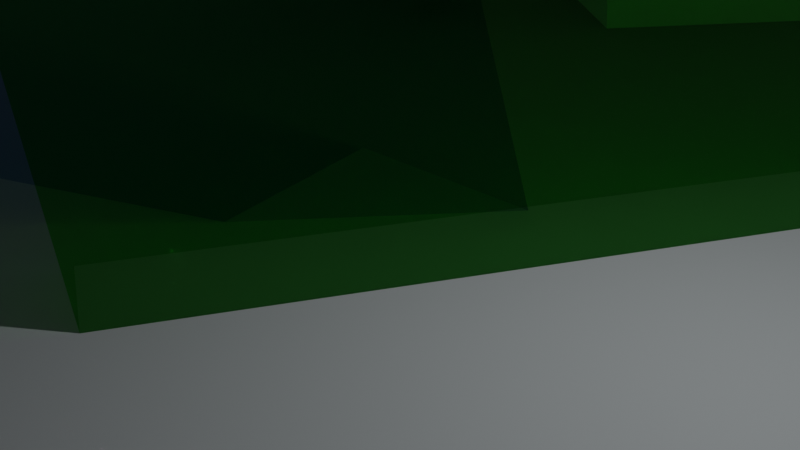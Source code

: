 # Source: occlusion2.blend  (saved by Blender 2.93.21; exported with 4.5.12 LTS)
import bpy
from mathutils import Matrix  # noqa: F401  (used for matrix-valued properties, if any)

bpy.ops.wm.read_factory_settings(use_empty=True)
scene = bpy.context.scene
scene.name = 'Scene'

# ---- collections
col_collection = bpy.data.collections.new('Collection'); scene.collection.children.link(col_collection)
col_main = bpy.data.collections.new('main'); col_collection.children.link(col_main)

# ---- materials (node trees are filled in below, after node groups)
mat_occlusion_002 = bpy.data.materials.new('occlusion.002')
mat_occlusion_002.alpha_threshold = 0.0
mat_occlusion_002.use_transparent_shadow = False
mat_occlusion_002.line_color = (0.0, 0.0, 0.0, 1.0)
mat_default_001 = bpy.data.materials.new('default.001')
mat_default_001.alpha_threshold = 0.0
mat_default_001.use_transparent_shadow = False
mat_default_001.line_color = (0.0, 0.0, 0.0, 1.0)
mat_occlusion = bpy.data.materials.new('occlusion')
mat_occlusion.alpha_threshold = 0.0
mat_occlusion.use_transparent_shadow = False
mat_occlusion.line_color = (0.0, 0.0, 0.0, 1.0)
mat_occlusion_001 = bpy.data.materials.new('occlusion.001')
mat_occlusion_001.alpha_threshold = 0.0
mat_occlusion_001.use_transparent_shadow = False
mat_occlusion_001.line_color = (0.0, 0.0, 0.0, 1.0)

# ---- material node trees
mat_occlusion_002.use_nodes = True; mat_occlusion_002.node_tree.nodes.clear()
_N = mat_occlusion_002.node_tree.nodes; _L = mat_occlusion_002.node_tree.links
n0 = _N.new('ShaderNodeOutputMaterial'); n0.name = 'Material Output'; n0.location = (300, 300)
n1 = _N.new('ShaderNodeBsdfPrincipled'); n1.name = 'Principled BSDF'; n1.location = (10, 300)
n1.distribution = 'GGX'
n1.subsurface_method = 'BURLEY'
n1.inputs[0].default_value = (0.1527, 0.8, 0.1358, 1.0)
n1.inputs[2].default_value = 0.0
n1.inputs[3].default_value = 1.0
n1.inputs[13].default_value = 0.0
n1.inputs[18].default_value = 1.0
n1.inputs[27].default_value = (0.0, 0.0, 0.0, 1.0)
n1.inputs[28].default_value = 1.0
_L.new(n1.outputs[0], n0.inputs[0])
n0.is_active_output = True
mat_default_001.use_nodes = True; mat_default_001.node_tree.nodes.clear()
_N = mat_default_001.node_tree.nodes; _L = mat_default_001.node_tree.links
n0 = _N.new('ShaderNodeOutputMaterial'); n0.name = 'Material Output'; n0.location = (300, 300)
n1 = _N.new('ShaderNodeBsdfPrincipled'); n1.name = 'Principled BSDF'; n1.location = (10, 300)
n1.distribution = 'GGX'
n1.subsurface_method = 'BURLEY'
n1.inputs[0].default_value = (0.268, 0.2885, 0.2979, 1.0)
n1.inputs[2].default_value = 0.0
n1.inputs[3].default_value = 1.0
n1.inputs[13].default_value = 0.0
n1.inputs[27].default_value = (0.0, 0.0, 0.0, 1.0)
n1.inputs[28].default_value = 1.0
_L.new(n1.outputs[0], n0.inputs[0])
n0.is_active_output = True
mat_occlusion.use_nodes = True; mat_occlusion.node_tree.nodes.clear()
_N = mat_occlusion.node_tree.nodes; _L = mat_occlusion.node_tree.links
n0 = _N.new('ShaderNodeOutputMaterial'); n0.name = 'Material Output'; n0.location = (300, 300)
n1 = _N.new('ShaderNodeBsdfPrincipled'); n1.name = 'Principled BSDF'; n1.location = (10, 300)
n1.distribution = 'GGX'
n1.subsurface_method = 'BURLEY'
n1.inputs[0].default_value = (0.3751, 0.5793, 0.8, 1.0)
n1.inputs[2].default_value = 0.0
n1.inputs[3].default_value = 1.0
n1.inputs[13].default_value = 0.0
n1.inputs[18].default_value = 1.0
n1.inputs[27].default_value = (0.0, 0.0, 0.0, 1.0)
n1.inputs[28].default_value = 1.0
_L.new(n1.outputs[0], n0.inputs[0])
n0.is_active_output = True
mat_occlusion_001.use_nodes = True; mat_occlusion_001.node_tree.nodes.clear()
_N = mat_occlusion_001.node_tree.nodes; _L = mat_occlusion_001.node_tree.links
n0 = _N.new('ShaderNodeOutputMaterial'); n0.name = 'Material Output'; n0.location = (300, 300)
n1 = _N.new('ShaderNodeBsdfPrincipled'); n1.name = 'Principled BSDF'; n1.location = (10, 300)
n1.distribution = 'GGX'
n1.subsurface_method = 'BURLEY'
n1.inputs[0].default_value = (0.8, 0.4217, 0.6107, 1.0)
n1.inputs[2].default_value = 0.0
n1.inputs[3].default_value = 1.0
n1.inputs[13].default_value = 0.0
n1.inputs[18].default_value = 1.0
n1.inputs[27].default_value = (0.0, 0.0, 0.0, 1.0)
n1.inputs[28].default_value = 1.0
_L.new(n1.outputs[0], n0.inputs[0])
n0.is_active_output = True

# ---- world
world_world = bpy.data.worlds.new('World'); scene.world = world_world
world_world.use_nodes = True; world_world.node_tree.nodes.clear()
_N = world_world.node_tree.nodes; _L = world_world.node_tree.links
n0 = _N.new('ShaderNodeOutputWorld'); n0.name = 'World Output'; n0.location = (300, 300)
n1 = _N.new('ShaderNodeBackground'); n1.name = 'Background'; n1.location = (10, 300)
n1.inputs[0].default_value = (0.05088, 0.05088, 0.05088, 1.0)
_L.new(n1.outputs[0], n0.inputs[0])
n0.is_active_output = True
world_world.color = (0.05088, 0.05088, 0.05088)
world_world.use_sun_shadow = False
world_world.sun_shadow_jitter_overblur = 0.0

# ---- cameras
cam_camera = bpy.data.cameras.new('Camera')
cam_camera.clip_end = 100.0
cam_camera.ortho_scale = 7.314

# ---- lights
light_light = bpy.data.lights.new('Light', 'POINT')
light_light.transmission_factor = 0.0
light_light.energy = 1000.0
light_light.shadow_soft_size = 0.1
light_light.shadow_maximum_resolution = 0.006
light_light.use_absolute_resolution = True

# ---- meshes
me_cube_002 = bpy.data.meshes.new('Cube.002')
me_cube_002.from_pydata([(1.0, 1.0, 1.0), (1.0, 1.0, -1.0), (1.0, -1.0, 1.0), (1.0, -1.0, -1.0), (-1.0, 1.0, 1.0), (-1.0, 1.0, -1.0), (-1.0, -1.0, 1.0), (-1.0, -1.0, -1.0)], [], [(0, 4, 6, 2), (3, 2, 6, 7), (7, 6, 4, 5), (5, 1, 3, 7), (1, 0, 2, 3), (5, 4, 0, 1)])
_uv = me_cube_002.uv_layers.new(name='UVMap')
_uv.uv.foreach_set('vector', [0.625, 0.5, 0.875, 0.5, 0.875, 0.75, 0.625, 0.75, 0.375, 0.75, 0.625, 0.75, 0.625, 1.0, 0.375, 1.0, 0.375, 0.0, 0.625, 0.0, 0.625, 0.25, 0.375, 0.25, 0.125, 0.5, 0.375, 0.5, 0.375, 0.75, 0.125, 0.75, 0.375, 0.5, 0.625, 0.5, 0.625, 0.75, 0.375, 0.75, 0.375, 0.25, 0.625, 0.25, 0.625, 0.5, 0.375, 0.5])
me_cube_002.materials.append(mat_occlusion_002)
me_cube_002.use_remesh_preserve_volume = False
me_cube_002.use_remesh_preserve_attributes = False
me_cube_002.use_mirror_vertex_groups = False
me_cube_002.update()
me_cube_004 = bpy.data.meshes.new('Cube.004')
me_cube_004.from_pydata([(-1.0, -1.0, -1.0), (-1.0, -1.0, 1.0), (-1.0, 1.0, -1.0), (-1.0, 1.0, 1.0), (1.0, -1.0, -1.0), (1.0, -1.0, 1.0), (1.0, 1.0, -1.0), (1.0, 1.0, 1.0)], [], [(0, 1, 3, 2), (2, 3, 7, 6), (6, 7, 5, 4), (4, 5, 1, 0), (2, 6, 4, 0), (7, 3, 1, 5)])
_uv = me_cube_004.uv_layers.new(name='UVMap')
_uv.uv.foreach_set('vector', [0.375, 0.0, 0.625, 0.0, 0.625, 0.25, 0.375, 0.25, 0.375, 0.25, 0.625, 0.25, 0.625, 0.5, 0.375, 0.5, 0.375, 0.5, 0.625, 0.5, 0.625, 0.75, 0.375, 0.75, 0.375, 0.75, 0.625, 0.75, 0.625, 1.0, 0.375, 1.0, 0.125, 0.5, 0.375, 0.5, 0.375, 0.75, 0.125, 0.75, 0.625, 0.5, 0.875, 0.5, 0.875, 0.75, 0.625, 0.75])
me_cube_004.materials.append(mat_default_001)
me_cube_004.use_remesh_fix_poles = True
me_cube_004.use_remesh_preserve_attributes = False
me_cube_004.update()
me_cube_001 = bpy.data.meshes.new('Cube.001')
me_cube_001.from_pydata([(0.7334, -7.387, 1.645), (2.438, -6.535, -1.368), (-0.6932, 2.151, -1.17), (0.8192, -20.66, -1.208)], [], [(1, 0, 3), (3, 0, 2), (2, 1, 3), (2, 0, 1)])
_uv = me_cube_001.uv_layers.new(name='UVMap')
_uv.uv.foreach_set('vector', [0.375, 0.75, 0.625, 1.0, 0.375, 1.0, 0.375, 0.0, 0.625, 0.25, 0.375, 0.25, 0.125, 0.5, 0.375, 0.75, 0.125, 0.75, 0.375, 0.25, 0.625, 0.5, 0.375, 0.5])
me_cube_001.materials.append(mat_occlusion)
me_cube_001.use_remesh_preserve_volume = False
me_cube_001.use_remesh_preserve_attributes = False
me_cube_001.use_mirror_vertex_groups = False
me_cube_001.update()
me_suzanne = bpy.data.meshes.new('Suzanne')
me_suzanne.from_pydata([(0.4375, -0.7656, 0.1641), (-0.4375, -0.7656, 0.1641), (0.5, -0.6875, 0.09375), (-0.5, -0.6875, 0.09375), (0.5469, -0.5781, 0.05469), (-0.5469, -0.5781, 0.05469), (0.3516, -0.6172, -0.02344), (-0.3516, -0.6172, -0.02344), (0.3516, -0.7188, 0.03125), (-0.3516, -0.7188, 0.03125), (0.3516, -0.7812, 0.1328), (-0.3516, -0.7812, 0.1328), (0.2734, -0.7969, 0.1641), (-0.2734, -0.7969, 0.1641), (0.2031, -0.7422, 0.09375), (-0.2031, -0.7422, 0.09375), (0.1562, -0.6484, 0.05469), (-0.1562, -0.6484, 0.05469), (0.07812, -0.6562, 0.2422), (-0.07812, -0.6562, 0.2422), (0.1406, -0.7422, 0.2422), (-0.1406, -0.7422, 0.2422), (0.2422, -0.7969, 0.2422), (-0.2422, -0.7969, 0.2422), (0.2734, -0.7969, 0.3281), (-0.2734, -0.7969, 0.3281), (0.2031, -0.7422, 0.3906), (-0.2031, -0.7422, 0.3906), (0.1562, -0.6484, 0.4375), (-0.1562, -0.6484, 0.4375), (0.3516, -0.6172, 0.5156), (-0.3516, -0.6172, 0.5156), (0.3516, -0.7188, 0.4531), (-0.3516, -0.7188, 0.4531), (0.3516, -0.7812, 0.3594), (-0.3516, -0.7812, 0.3594), (0.4375, -0.7656, 0.3281), (-0.4375, -0.7656, 0.3281), (0.5, -0.6875, 0.3906), (-0.5, -0.6875, 0.3906), (0.5469, -0.5781, 0.4375), (-0.5469, -0.5781, 0.4375), (0.625, -0.5625, 0.2422), (-0.625, -0.5625, 0.2422), (0.5625, -0.6719, 0.2422), (-0.5625, -0.6719, 0.2422), (0.4688, -0.7578, 0.2422), (-0.4688, -0.7578, 0.2422), (0.4766, -0.7734, 0.2422), (-0.4766, -0.7734, 0.2422), (0.4453, -0.7812, 0.3359), (-0.4453, -0.7812, 0.3359), (0.3516, -0.8047, 0.375), (-0.3516, -0.8047, 0.375), (0.2656, -0.8203, 0.3359), (-0.2656, -0.8203, 0.3359), (0.2266, -0.8203, 0.2422), (-0.2266, -0.8203, 0.2422), (0.2656, -0.8203, 0.1562), (-0.2656, -0.8203, 0.1562), (0.3516, -0.8281, 0.2422), (-0.3516, -0.8281, 0.2422), (0.3516, -0.8047, 0.1172), (-0.3516, -0.8047, 0.1172), (0.4453, -0.7812, 0.1562), (-0.4453, -0.7812, 0.1562), (0.0, -0.7422, 0.4297), (0.0, -0.8203, 0.3516), (0.0, -0.7344, -0.6797), (0.0, -0.7812, -0.3203), (0.0, -0.7969, -0.1875), (0.0, -0.7188, -0.7734), (0.0, -0.6016, 0.4062), (0.0, -0.5703, 0.5703), (0.0, 0.5469, 0.8984), (0.0, 0.8516, 0.5625), (0.0, 0.8281, 0.07031), (0.0, 0.3516, -0.3828), (0.2031, -0.5625, -0.1875), (-0.2031, -0.5625, -0.1875), (0.3125, -0.5703, -0.4375), (-0.3125, -0.5703, -0.4375), (0.3516, -0.5703, -0.6953), (-0.3516, -0.5703, -0.6953), (0.3672, -0.5312, -0.8906), (-0.3672, -0.5312, -0.8906), (0.3281, -0.5234, -0.9453), (-0.3281, -0.5234, -0.9453), (0.1797, -0.5547, -0.9688), (-0.1797, -0.5547, -0.9688), (0.0, -0.5781, -0.9844), (0.4375, -0.5312, -0.1406), (-0.4375, -0.5312, -0.1406), (0.6328, -0.5391, -0.03906), (-0.6328, -0.5391, -0.03906), (0.8281, -0.4453, 0.1484), (-0.8281, -0.4453, 0.1484), (0.8594, -0.5938, 0.4297), (-0.8594, -0.5938, 0.4297), (0.7109, -0.625, 0.4844), (-0.7109, -0.625, 0.4844), (0.4922, -0.6875, 0.6016), (-0.4922, -0.6875, 0.6016), (0.3203, -0.7344, 0.7578), (-0.3203, -0.7344, 0.7578), (0.1562, -0.7578, 0.7188), (-0.1562, -0.7578, 0.7188), (0.0625, -0.75, 0.4922), (-0.0625, -0.75, 0.4922), (0.1641, -0.7734, 0.4141), (-0.1641, -0.7734, 0.4141), (0.125, -0.7656, 0.3047), (-0.125, -0.7656, 0.3047), (0.2031, -0.7422, 0.09375), (-0.2031, -0.7422, 0.09375), (0.375, -0.7031, 0.01562), (-0.375, -0.7031, 0.01562), (0.4922, -0.6719, 0.0625), (-0.4922, -0.6719, 0.0625), (0.625, -0.6484, 0.1875), (-0.625, -0.6484, 0.1875), (0.6406, -0.6484, 0.2969), (-0.6406, -0.6484, 0.2969), (0.6016, -0.6641, 0.375), (-0.6016, -0.6641, 0.375), (0.4297, -0.7188, 0.4375), (-0.4297, -0.7188, 0.4375), (0.25, -0.7578, 0.4688), (-0.25, -0.7578, 0.4688), (0.0, -0.7344, -0.7656), (0.1094, -0.7344, -0.7188), (-0.1094, -0.7344, -0.7188), (0.1172, -0.7109, -0.8359), (-0.1172, -0.7109, -0.8359), (0.0625, -0.6953, -0.8828), (-0.0625, -0.6953, -0.8828), (0.0, -0.6875, -0.8906), (0.0, -0.75, -0.1953), (0.0, -0.7422, -0.1406), (0.1016, -0.7422, -0.1484), (-0.1016, -0.7422, -0.1484), (0.125, -0.75, -0.2266), (-0.125, -0.75, -0.2266), (0.08594, -0.7422, -0.2891), (-0.08594, -0.7422, -0.2891), (0.3984, -0.6719, -0.04688), (-0.3984, -0.6719, -0.04688), (0.6172, -0.625, 0.05469), (-0.6172, -0.625, 0.05469), (0.7266, -0.6016, 0.2031), (-0.7266, -0.6016, 0.2031), (0.7422, -0.6562, 0.375), (-0.7422, -0.6562, 0.375), (0.6875, -0.7266, 0.4141), (-0.6875, -0.7266, 0.4141), (0.4375, -0.7969, 0.5469), (-0.4375, -0.7969, 0.5469), (0.3125, -0.8359, 0.6406), (-0.3125, -0.8359, 0.6406), (0.2031, -0.8516, 0.6172), (-0.2031, -0.8516, 0.6172), (0.1016, -0.8438, 0.4297), (-0.1016, -0.8438, 0.4297), (0.125, -0.8125, -0.1016), (-0.125, -0.8125, -0.1016), (0.2109, -0.7109, -0.4453), (-0.2109, -0.7109, -0.4453), (0.25, -0.6875, -0.7031), (-0.25, -0.6875, -0.7031), (0.2656, -0.6641, -0.8203), (-0.2656, -0.6641, -0.8203), (0.2344, -0.6328, -0.9141), (-0.2344, -0.6328, -0.9141), (0.1641, -0.6328, -0.9297), (-0.1641, -0.6328, -0.9297), (0.0, -0.6406, -0.9453), (0.0, -0.7266, 0.04688), (0.0, -0.7656, 0.2109), (0.3281, -0.7422, 0.4766), (-0.3281, -0.7422, 0.4766), (0.1641, -0.75, 0.1406), (-0.1641, -0.75, 0.1406), (0.1328, -0.7578, 0.2109), (-0.1328, -0.7578, 0.2109), (0.1172, -0.7344, -0.6875), (-0.1172, -0.7344, -0.6875), (0.07812, -0.75, -0.4453), (-0.07812, -0.75, -0.4453), (0.0, -0.75, -0.4453), (0.0, -0.7422, -0.3281), (0.09375, -0.7812, -0.2734), (-0.09375, -0.7812, -0.2734), (0.1328, -0.7969, -0.2266), (-0.1328, -0.7969, -0.2266), (0.1094, -0.7812, -0.1328), (-0.1094, -0.7812, -0.1328), (0.03906, -0.7812, -0.125), (-0.03906, -0.7812, -0.125), (0.0, -0.8281, -0.2031), (0.04688, -0.8125, -0.1484), (-0.04688, -0.8125, -0.1484), (0.09375, -0.8125, -0.1562), (-0.09375, -0.8125, -0.1562), (0.1094, -0.8281, -0.2266), (-0.1094, -0.8281, -0.2266), (0.07812, -0.8047, -0.25), (-0.07812, -0.8047, -0.25), (0.0, -0.8047, -0.2891), (0.2578, -0.5547, -0.3125), (-0.2578, -0.5547, -0.3125), (0.1641, -0.7109, -0.2422), (-0.1641, -0.7109, -0.2422), (0.1797, -0.7109, -0.3125), (-0.1797, -0.7109, -0.3125), (0.2344, -0.5547, -0.25), (-0.2344, -0.5547, -0.25), (0.0, -0.6875, -0.875), (0.04688, -0.6875, -0.8672), (-0.04688, -0.6875, -0.8672), (0.09375, -0.7109, -0.8203), (-0.09375, -0.7109, -0.8203), (0.09375, -0.7266, -0.7422), (-0.09375, -0.7266, -0.7422), (0.0, -0.6562, -0.7812), (0.09375, -0.6641, -0.75), (-0.09375, -0.6641, -0.75), (0.09375, -0.6406, -0.8125), (-0.09375, -0.6406, -0.8125), (0.04688, -0.6328, -0.8516), (-0.04688, -0.6328, -0.8516), (0.0, -0.6328, -0.8594), (0.1719, -0.7812, 0.2188), (-0.1719, -0.7812, 0.2188), (0.1875, -0.7734, 0.1562), (-0.1875, -0.7734, 0.1562), (0.3359, -0.7578, 0.4297), (-0.3359, -0.7578, 0.4297), (0.2734, -0.7734, 0.4219), (-0.2734, -0.7734, 0.4219), (0.4219, -0.7734, 0.3984), (-0.4219, -0.7734, 0.3984), (0.5625, -0.6953, 0.3516), (-0.5625, -0.6953, 0.3516), (0.5859, -0.6875, 0.2891), (-0.5859, -0.6875, 0.2891), (0.5781, -0.6797, 0.1953), (-0.5781, -0.6797, 0.1953), (0.4766, -0.7188, 0.1016), (-0.4766, -0.7188, 0.1016), (0.375, -0.7422, 0.0625), (-0.375, -0.7422, 0.0625), (0.2266, -0.7812, 0.1094), (-0.2266, -0.7812, 0.1094), (0.1797, -0.7812, 0.2969), (-0.1797, -0.7812, 0.2969), (0.2109, -0.7812, 0.375), (-0.2109, -0.7812, 0.375), (0.2344, -0.7578, 0.3594), (-0.2344, -0.7578, 0.3594), (0.1953, -0.7578, 0.2969), (-0.1953, -0.7578, 0.2969), (0.2422, -0.7578, 0.125), (-0.2422, -0.7578, 0.125), (0.375, -0.7266, 0.08594), (-0.375, -0.7266, 0.08594), (0.4609, -0.7031, 0.1172), (-0.4609, -0.7031, 0.1172), (0.5469, -0.6719, 0.2109), (-0.5469, -0.6719, 0.2109), (0.5547, -0.6719, 0.2812), (-0.5547, -0.6719, 0.2812), (0.5312, -0.6797, 0.3359), (-0.5312, -0.6797, 0.3359), (0.4141, -0.75, 0.3906), (-0.4141, -0.75, 0.3906), (0.2812, -0.7656, 0.3984), (-0.2812, -0.7656, 0.3984), (0.3359, -0.75, 0.4062), (-0.3359, -0.75, 0.4062), (0.2031, -0.75, 0.1719), (-0.2031, -0.75, 0.1719), (0.1953, -0.75, 0.2266), (-0.1953, -0.75, 0.2266), (0.1094, -0.6094, 0.4609), (-0.1094, -0.6094, 0.4609), (0.1953, -0.6172, 0.6641), (-0.1953, -0.6172, 0.6641), (0.3359, -0.5938, 0.6875), (-0.3359, -0.5938, 0.6875), (0.4844, -0.5547, 0.5547), (-0.4844, -0.5547, 0.5547), (0.6797, -0.4922, 0.4531), (-0.6797, -0.4922, 0.4531), (0.7969, -0.4609, 0.4062), (-0.7969, -0.4609, 0.4062), (0.7734, -0.375, 0.1641), (-0.7734, -0.375, 0.1641), (0.6016, -0.4141, 0.0), (-0.6016, -0.4141, 0.0), (0.4375, -0.4688, -0.09375), (-0.4375, -0.4688, -0.09375), (0.0, -0.2891, 0.8984), (0.0, 0.07812, 0.9844), (0.0, 0.6719, -0.1953), (0.0, -0.1875, -0.4609), (0.0, -0.4609, -0.9766), (0.0, -0.3438, -0.8047), (0.0, -0.3203, -0.5703), (0.0, -0.2812, -0.4844), (0.8516, -0.05469, 0.2344), (-0.8516, -0.05469, 0.2344), (0.8594, 0.04688, 0.3203), (-0.8594, 0.04688, 0.3203), (0.7734, 0.4375, 0.2656), (-0.7734, 0.4375, 0.2656), (0.4609, 0.7031, 0.4375), (-0.4609, 0.7031, 0.4375), (0.7344, -0.07031, -0.04688), (-0.7344, -0.07031, -0.04688), (0.5938, 0.1641, -0.125), (-0.5938, 0.1641, -0.125), (0.6406, 0.4297, -0.007812), (-0.6406, 0.4297, -0.007812), (0.3359, 0.6641, 0.05469), (-0.3359, 0.6641, 0.05469), (0.2344, -0.4062, -0.3516), (-0.2344, -0.4062, -0.3516), (0.1797, -0.2578, -0.4141), (-0.1797, -0.2578, -0.4141), (0.2891, -0.3828, -0.7109), (-0.2891, -0.3828, -0.7109), (0.25, -0.3906, -0.5), (-0.25, -0.3906, -0.5), (0.3281, -0.3984, -0.9141), (-0.3281, -0.3984, -0.9141), (0.1406, -0.3672, -0.7578), (-0.1406, -0.3672, -0.7578), (0.125, -0.3594, -0.5391), (-0.125, -0.3594, -0.5391), (0.1641, -0.4375, -0.9453), (-0.1641, -0.4375, -0.9453), (0.2188, -0.4297, -0.2812), (-0.2188, -0.4297, -0.2812), (0.2109, -0.4688, -0.2266), (-0.2109, -0.4688, -0.2266), (0.2031, -0.5, -0.1719), (-0.2031, -0.5, -0.1719), (0.2109, -0.1641, -0.3906), (-0.2109, -0.1641, -0.3906), (0.2969, 0.2656, -0.3125), (-0.2969, 0.2656, -0.3125), (0.3438, 0.5391, -0.1484), (-0.3438, 0.5391, -0.1484), (0.4531, 0.3828, 0.8672), (-0.4531, 0.3828, 0.8672), (0.4531, 0.07031, 0.9297), (-0.4531, 0.07031, 0.9297), (0.4531, -0.2344, 0.8516), (-0.4531, -0.2344, 0.8516), (0.4609, -0.4297, 0.5234), (-0.4609, -0.4297, 0.5234), (0.7266, -0.3359, 0.4062), (-0.7266, -0.3359, 0.4062), (0.6328, -0.2812, 0.4531), (-0.6328, -0.2812, 0.4531), (0.6406, -0.05469, 0.7031), (-0.6406, -0.05469, 0.7031), (0.7969, -0.125, 0.5625), (-0.7969, -0.125, 0.5625), (0.7969, 0.1172, 0.6172), (-0.7969, 0.1172, 0.6172), (0.6406, 0.1953, 0.75), (-0.6406, 0.1953, 0.75), (0.6406, 0.4453, 0.6797), (-0.6406, 0.4453, 0.6797), (0.7969, 0.3594, 0.5391), (-0.7969, 0.3594, 0.5391), (0.6172, 0.5859, 0.3281), (-0.6172, 0.5859, 0.3281), (0.4844, 0.5469, 0.02344), (-0.4844, 0.5469, 0.02344), (0.8203, 0.2031, 0.3281), (-0.8203, 0.2031, 0.3281), (0.4062, -0.1484, -0.1719), (-0.4062, -0.1484, -0.1719), (0.4297, 0.2109, -0.1953), (-0.4297, 0.2109, -0.1953), (0.8906, 0.2344, 0.4062), (-0.8906, 0.2344, 0.4062), (0.7734, 0.125, -0.1406), (-0.7734, 0.125, -0.1406), (1.039, 0.3281, -0.1016), (-1.039, 0.3281, -0.1016), (1.281, 0.4297, 0.05469), (-1.281, 0.4297, 0.05469), (1.352, 0.4219, 0.3203), (-1.352, 0.4219, 0.3203), (1.234, 0.4219, 0.5078), (-1.234, 0.4219, 0.5078), (1.023, 0.3125, 0.4766), (-1.023, 0.3125, 0.4766), (1.016, 0.2891, 0.4141), (-1.016, 0.2891, 0.4141), (1.188, 0.3906, 0.4375), (-1.188, 0.3906, 0.4375), (1.266, 0.4062, 0.2891), (-1.266, 0.4062, 0.2891), (1.211, 0.4062, 0.07812), (-1.211, 0.4062, 0.07812), (1.031, 0.3047, -0.03906), (-1.031, 0.3047, -0.03906), (0.8281, 0.1328, -0.07031), (-0.8281, 0.1328, -0.07031), (0.9219, 0.2188, 0.3594), (-0.9219, 0.2188, 0.3594), (0.9453, 0.2891, 0.3047), (-0.9453, 0.2891, 0.3047), (0.8828, 0.2109, -0.02344), (-0.8828, 0.2109, -0.02344), (1.039, 0.3672, 0.0), (-1.039, 0.3672, 0.0), (1.188, 0.4453, 0.09375), (-1.188, 0.4453, 0.09375), (1.234, 0.4453, 0.25), (-1.234, 0.4453, 0.25), (1.172, 0.4375, 0.3594), (-1.172, 0.4375, 0.3594), (1.023, 0.3594, 0.3438), (-1.023, 0.3594, 0.3438), (0.8438, 0.2109, 0.2891), (-0.8438, 0.2109, 0.2891), (0.8359, 0.2734, 0.1719), (-0.8359, 0.2734, 0.1719), (0.7578, 0.2734, 0.09375), (-0.7578, 0.2734, 0.09375), (0.8203, 0.2734, 0.08594), (-0.8203, 0.2734, 0.08594), (0.8438, 0.2734, 0.01562), (-0.8438, 0.2734, 0.01562), (0.8125, 0.2734, -0.01562), (-0.8125, 0.2734, -0.01562), (0.7266, 0.07031, 0.0), (-0.7266, 0.07031, 0.0), (0.7188, 0.1719, -0.02344), (-0.7188, 0.1719, -0.02344), (0.7188, 0.1875, 0.03906), (-0.7188, 0.1875, 0.03906), (0.7969, 0.2109, 0.2031), (-0.7969, 0.2109, 0.2031), (0.8906, 0.2656, 0.2422), (-0.8906, 0.2656, 0.2422), (0.8906, 0.3203, 0.2344), (-0.8906, 0.3203, 0.2344), (0.8125, 0.3203, -0.01562), (-0.8125, 0.3203, -0.01562), (0.8516, 0.3203, 0.01562), (-0.8516, 0.3203, 0.01562), (0.8281, 0.3203, 0.07812), (-0.8281, 0.3203, 0.07812), (0.7656, 0.3203, 0.09375), (-0.7656, 0.3203, 0.09375), (0.8438, 0.3203, 0.1719), (-0.8438, 0.3203, 0.1719), (1.039, 0.4141, 0.3281), (-1.039, 0.4141, 0.3281), (1.188, 0.4844, 0.3438), (-1.188, 0.4844, 0.3438), (1.258, 0.4922, 0.2422), (-1.258, 0.4922, 0.2422), (1.211, 0.4844, 0.08594), (-1.211, 0.4844, 0.08594), (1.047, 0.4219, 0.0), (-1.047, 0.4219, 0.0), (0.8828, 0.2656, -0.01562), (-0.8828, 0.2656, -0.01562), (0.9531, 0.3438, 0.2891), (-0.9531, 0.3438, 0.2891), (0.8906, 0.3281, 0.1094), (-0.8906, 0.3281, 0.1094), (0.9375, 0.3359, 0.0625), (-0.9375, 0.3359, 0.0625), (1.0, 0.3672, 0.125), (-1.0, 0.3672, 0.125), (0.9609, 0.3516, 0.1719), (-0.9609, 0.3516, 0.1719), (1.016, 0.375, 0.2344), (-1.016, 0.375, 0.2344), (1.055, 0.3828, 0.1875), (-1.055, 0.3828, 0.1875), (1.109, 0.3906, 0.2109), (-1.109, 0.3906, 0.2109), (1.086, 0.3906, 0.2734), (-1.086, 0.3906, 0.2734), (1.023, 0.4844, 0.4375), (-1.023, 0.4844, 0.4375), (1.25, 0.5469, 0.4688), (-1.25, 0.5469, 0.4688), (1.367, 0.5, 0.2969), (-1.367, 0.5, 0.2969), (1.312, 0.5312, 0.05469), (-1.312, 0.5312, 0.05469), (1.039, 0.4922, -0.08594), (-1.039, 0.4922, -0.08594), (0.7891, 0.3281, -0.125), (-0.7891, 0.3281, -0.125), (0.8594, 0.3828, 0.3828), (-0.8594, 0.3828, 0.3828)], [], [(46, 0, 2, 44), (3, 1, 47, 45), (44, 2, 4, 42), (5, 3, 45, 43), (2, 8, 6, 4), (7, 9, 3, 5), (0, 10, 8, 2), (9, 11, 1, 3), (10, 12, 14, 8), (15, 13, 11, 9), (8, 14, 16, 6), (17, 15, 9, 7), (14, 20, 18, 16), (19, 21, 15, 17), (12, 22, 20, 14), (21, 23, 13, 15), (22, 24, 26, 20), (27, 25, 23, 21), (20, 26, 28, 18), (29, 27, 21, 19), (26, 32, 30, 28), (31, 33, 27, 29), (24, 34, 32, 26), (33, 35, 25, 27), (34, 36, 38, 32), (39, 37, 35, 33), (32, 38, 40, 30), (41, 39, 33, 31), (38, 44, 42, 40), (43, 45, 39, 41), (36, 46, 44, 38), (45, 47, 37, 39), (46, 36, 50, 48), (51, 37, 47, 49), (36, 34, 52, 50), (53, 35, 37, 51), (34, 24, 54, 52), (55, 25, 35, 53), (24, 22, 56, 54), (57, 23, 25, 55), (22, 12, 58, 56), (59, 13, 23, 57), (12, 10, 62, 58), (63, 11, 13, 59), (10, 0, 64, 62), (65, 1, 11, 63), (0, 46, 48, 64), (49, 47, 1, 65), (60, 64, 48), (49, 65, 61), (62, 64, 60), (61, 65, 63), (60, 58, 62), (63, 59, 61), (60, 56, 58), (59, 57, 61), (60, 54, 56), (57, 55, 61), (60, 52, 54), (55, 53, 61), (60, 50, 52), (53, 51, 61), (60, 48, 50), (51, 49, 61), (88, 173, 175, 90), (175, 174, 89, 90), (86, 171, 173, 88), (174, 172, 87, 89), (84, 169, 171, 86), (172, 170, 85, 87), (82, 167, 169, 84), (170, 168, 83, 85), (80, 165, 167, 82), (168, 166, 81, 83), (78, 91, 145, 163), (146, 92, 79, 164), (91, 93, 147, 145), (148, 94, 92, 146), (93, 95, 149, 147), (150, 96, 94, 148), (95, 97, 151, 149), (152, 98, 96, 150), (97, 99, 153, 151), (154, 100, 98, 152), (99, 101, 155, 153), (156, 102, 100, 154), (101, 103, 157, 155), (158, 104, 102, 156), (103, 105, 159, 157), (160, 106, 104, 158), (105, 107, 161, 159), (162, 108, 106, 160), (107, 66, 67, 161), (67, 66, 108, 162), (109, 127, 159, 161), (160, 128, 110, 162), (127, 178, 157, 159), (158, 179, 128, 160), (125, 155, 157, 178), (158, 156, 126, 179), (123, 153, 155, 125), (156, 154, 124, 126), (121, 151, 153, 123), (154, 152, 122, 124), (119, 149, 151, 121), (152, 150, 120, 122), (117, 147, 149, 119), (150, 148, 118, 120), (115, 145, 147, 117), (148, 146, 116, 118), (113, 163, 145, 115), (146, 164, 114, 116), (113, 180, 176, 163), (176, 181, 114, 164), (109, 161, 67, 111), (67, 162, 110, 112), (111, 67, 177, 182), (177, 67, 112, 183), (176, 180, 182, 177), (183, 181, 176, 177), (134, 136, 175, 173), (175, 136, 135, 174), (132, 134, 173, 171), (174, 135, 133, 172), (130, 132, 171, 169), (172, 133, 131, 170), (165, 186, 184, 167), (185, 187, 166, 168), (130, 169, 167, 184), (168, 170, 131, 185), (143, 189, 188, 186), (188, 189, 144, 187), (184, 186, 188, 68), (188, 187, 185, 68), (129, 130, 184, 68), (185, 131, 129, 68), (141, 192, 190, 143), (191, 193, 142, 144), (139, 194, 192, 141), (193, 195, 140, 142), (138, 196, 194, 139), (195, 197, 138, 140), (137, 70, 196, 138), (197, 70, 137, 138), (189, 143, 190, 69), (191, 144, 189, 69), (69, 190, 205, 207), (206, 191, 69, 207), (70, 198, 199, 196), (200, 198, 70, 197), (196, 199, 201, 194), (202, 200, 197, 195), (194, 201, 203, 192), (204, 202, 195, 193), (192, 203, 205, 190), (206, 204, 193, 191), (198, 203, 201, 199), (202, 204, 198, 200), (198, 207, 205, 203), (206, 207, 198, 204), (138, 139, 163, 176), (164, 140, 138, 176), (139, 141, 210, 163), (211, 142, 140, 164), (141, 143, 212, 210), (213, 144, 142, 211), (143, 186, 165, 212), (166, 187, 144, 213), (80, 208, 212, 165), (213, 209, 81, 166), (208, 214, 210, 212), (211, 215, 209, 213), (78, 163, 210, 214), (211, 164, 79, 215), (130, 129, 71, 221), (71, 129, 131, 222), (132, 130, 221, 219), (222, 131, 133, 220), (134, 132, 219, 217), (220, 133, 135, 218), (136, 134, 217, 216), (218, 135, 136, 216), (216, 217, 228, 230), (229, 218, 216, 230), (217, 219, 226, 228), (227, 220, 218, 229), (219, 221, 224, 226), (225, 222, 220, 227), (221, 71, 223, 224), (223, 71, 222, 225), (223, 230, 228, 224), (229, 230, 223, 225), (224, 228, 226), (227, 229, 225), (182, 180, 233, 231), (234, 181, 183, 232), (111, 182, 231, 253), (232, 183, 112, 254), (109, 111, 253, 255), (254, 112, 110, 256), (180, 113, 251, 233), (252, 114, 181, 234), (113, 115, 249, 251), (250, 116, 114, 252), (115, 117, 247, 249), (248, 118, 116, 250), (117, 119, 245, 247), (246, 120, 118, 248), (119, 121, 243, 245), (244, 122, 120, 246), (121, 123, 241, 243), (242, 124, 122, 244), (123, 125, 239, 241), (240, 126, 124, 242), (125, 178, 235, 239), (236, 179, 126, 240), (178, 127, 237, 235), (238, 128, 179, 236), (127, 109, 255, 237), (256, 110, 128, 238), (237, 255, 257, 275), (258, 256, 238, 276), (235, 237, 275, 277), (276, 238, 236, 278), (239, 235, 277, 273), (278, 236, 240, 274), (241, 239, 273, 271), (274, 240, 242, 272), (243, 241, 271, 269), (272, 242, 244, 270), (245, 243, 269, 267), (270, 244, 246, 268), (247, 245, 267, 265), (268, 246, 248, 266), (249, 247, 265, 263), (266, 248, 250, 264), (251, 249, 263, 261), (264, 250, 252, 262), (233, 251, 261, 279), (262, 252, 234, 280), (255, 253, 259, 257), (260, 254, 256, 258), (253, 231, 281, 259), (282, 232, 254, 260), (231, 233, 279, 281), (280, 234, 232, 282), (66, 107, 283, 72), (284, 108, 66, 72), (107, 105, 285, 283), (286, 106, 108, 284), (105, 103, 287, 285), (288, 104, 106, 286), (103, 101, 289, 287), (290, 102, 104, 288), (101, 99, 291, 289), (292, 100, 102, 290), (99, 97, 293, 291), (294, 98, 100, 292), (97, 95, 295, 293), (296, 96, 98, 294), (95, 93, 297, 295), (298, 94, 96, 296), (93, 91, 299, 297), (300, 92, 94, 298), (307, 308, 327, 337), (328, 308, 307, 338), (306, 307, 337, 335), (338, 307, 306, 336), (305, 306, 335, 339), (336, 306, 305, 340), (88, 90, 305, 339), (305, 90, 89, 340), (86, 88, 339, 333), (340, 89, 87, 334), (84, 86, 333, 329), (334, 87, 85, 330), (82, 84, 329, 331), (330, 85, 83, 332), (329, 335, 337, 331), (338, 336, 330, 332), (329, 333, 339, 335), (340, 334, 330, 336), (325, 331, 337, 327), (338, 332, 326, 328), (80, 82, 331, 325), (332, 83, 81, 326), (208, 341, 343, 214), (344, 342, 209, 215), (80, 325, 341, 208), (342, 326, 81, 209), (78, 214, 343, 345), (344, 215, 79, 346), (78, 345, 299, 91), (300, 346, 79, 92), (76, 323, 351, 303), (352, 324, 76, 303), (303, 351, 349, 77), (350, 352, 303, 77), (77, 349, 347, 304), (348, 350, 77, 304), (304, 347, 327, 308), (328, 348, 304, 308), (325, 327, 347, 341), (348, 328, 326, 342), (295, 297, 317, 309), (318, 298, 296, 310), (75, 315, 323, 76), (324, 316, 75, 76), (301, 357, 355, 302), (356, 358, 301, 302), (302, 355, 353, 74), (354, 356, 302, 74), (74, 353, 315, 75), (316, 354, 74, 75), (291, 293, 361, 363), (362, 294, 292, 364), (363, 361, 367, 365), (368, 362, 364, 366), (365, 367, 369, 371), (370, 368, 366, 372), (371, 369, 375, 373), (376, 370, 372, 374), (313, 377, 373, 375), (374, 378, 314, 376), (315, 353, 373, 377), (374, 354, 316, 378), (353, 355, 371, 373), (372, 356, 354, 374), (355, 357, 365, 371), (366, 358, 356, 372), (357, 359, 363, 365), (364, 360, 358, 366), (289, 291, 363, 359), (364, 292, 290, 360), (73, 359, 357, 301), (358, 360, 73, 301), (283, 285, 287, 289), (288, 286, 284, 290), (283, 289, 359, 73), (360, 290, 284, 73), (72, 283, 73), (73, 284, 72), (293, 295, 309, 361), (310, 296, 294, 362), (309, 311, 367, 361), (368, 312, 310, 362), (311, 381, 369, 367), (370, 382, 312, 368), (313, 375, 369, 381), (370, 376, 314, 382), (347, 349, 385, 383), (386, 350, 348, 384), (317, 383, 385, 319), (386, 384, 318, 320), (297, 299, 383, 317), (384, 300, 298, 318), (299, 343, 341, 383), (342, 344, 300, 384), (341, 347, 383), (384, 348, 342), (299, 345, 343), (344, 346, 300), (313, 321, 379, 377), (380, 322, 314, 378), (315, 377, 379, 323), (380, 378, 316, 324), (319, 385, 379, 321), (380, 386, 320, 322), (349, 351, 379, 385), (380, 352, 350, 386), (323, 379, 351), (352, 380, 324), (399, 387, 413, 401), (414, 388, 400, 402), (399, 401, 403, 397), (404, 402, 400, 398), (397, 403, 405, 395), (406, 404, 398, 396), (395, 405, 407, 393), (408, 406, 396, 394), (393, 407, 409, 391), (410, 408, 394, 392), (391, 409, 411, 389), (412, 410, 392, 390), (409, 419, 417, 411), (418, 420, 410, 412), (407, 421, 419, 409), (420, 422, 408, 410), (405, 423, 421, 407), (422, 424, 406, 408), (403, 425, 423, 405), (424, 426, 404, 406), (401, 427, 425, 403), (426, 428, 402, 404), (401, 413, 415, 427), (416, 414, 402, 428), (317, 319, 443, 441), (444, 320, 318, 442), (319, 389, 411, 443), (412, 390, 320, 444), (309, 317, 441, 311), (442, 318, 310, 312), (381, 429, 413, 387), (414, 430, 382, 388), (411, 417, 439, 443), (440, 418, 412, 444), (437, 445, 443, 439), (444, 446, 438, 440), (433, 445, 437, 435), (438, 446, 434, 436), (431, 447, 445, 433), (446, 448, 432, 434), (429, 447, 431, 449), (432, 448, 430, 450), (413, 429, 449, 415), (450, 430, 414, 416), (311, 447, 429, 381), (430, 448, 312, 382), (311, 441, 445, 447), (446, 442, 312, 448), (441, 443, 445), (446, 444, 442), (415, 449, 451, 475), (452, 450, 416, 476), (449, 431, 461, 451), (462, 432, 450, 452), (431, 433, 459, 461), (460, 434, 432, 462), (433, 435, 457, 459), (458, 436, 434, 460), (435, 437, 455, 457), (456, 438, 436, 458), (437, 439, 453, 455), (454, 440, 438, 456), (439, 417, 473, 453), (474, 418, 440, 454), (427, 415, 475, 463), (476, 416, 428, 464), (425, 427, 463, 465), (464, 428, 426, 466), (423, 425, 465, 467), (466, 426, 424, 468), (421, 423, 467, 469), (468, 424, 422, 470), (419, 421, 469, 471), (470, 422, 420, 472), (417, 419, 471, 473), (472, 420, 418, 474), (457, 455, 479, 477), (480, 456, 458, 478), (477, 479, 481, 483), (482, 480, 478, 484), (483, 481, 487, 485), (488, 482, 484, 486), (485, 487, 489, 491), (490, 488, 486, 492), (463, 475, 485, 491), (486, 476, 464, 492), (451, 483, 485, 475), (486, 484, 452, 476), (451, 461, 477, 483), (478, 462, 452, 484), (457, 477, 461, 459), (462, 478, 458, 460), (453, 473, 479, 455), (480, 474, 454, 456), (471, 481, 479, 473), (480, 482, 472, 474), (469, 487, 481, 471), (482, 488, 470, 472), (467, 489, 487, 469), (488, 490, 468, 470), (465, 491, 489, 467), (490, 492, 466, 468), (463, 491, 465), (466, 492, 464), (391, 389, 503, 501), (504, 390, 392, 502), (393, 391, 501, 499), (502, 392, 394, 500), (395, 393, 499, 497), (500, 394, 396, 498), (397, 395, 497, 495), (498, 396, 398, 496), (399, 397, 495, 493), (496, 398, 400, 494), (387, 399, 493, 505), (494, 400, 388, 506), (493, 501, 503, 505), (504, 502, 494, 506), (493, 495, 499, 501), (500, 496, 494, 502), (495, 497, 499), (500, 498, 496), (313, 381, 387, 505), (388, 382, 314, 506), (313, 505, 503, 321), (504, 506, 314, 322), (319, 321, 503, 389), (504, 322, 320, 390)])
_uv = me_suzanne.uv_layers.new(name='UVMap')
_uv.uv.foreach_set('vector', [0.891, 0.5901, 0.8706, 0.5896, 0.8601, 0.5601, 0.9046, 0.5594, 0.8562, 0.8505, 0.8681, 0.8215, 0.8884, 0.822, 0.9006, 0.8532, 0.9046, 0.5594, 0.8601, 0.5601, 0.853, 0.5216, 0.9202, 0.5245, 0.8475, 0.8887, 0.8562, 0.8505, 0.9006, 0.8532, 0.9147, 0.8887, 0.8601, 0.5601, 0.8289, 0.5908, 0.7985, 0.5695, 0.853, 0.5216, 0.7951, 0.8384, 0.8264, 0.8185, 0.8562, 0.8505, 0.8475, 0.8887, 0.8706, 0.5896, 0.8544, 0.6048, 0.8289, 0.5908, 0.8601, 0.5601, 0.8264, 0.8185, 0.8525, 0.8057, 0.8681, 0.8215, 0.8562, 0.8505, 0.8544, 0.6048, 0.8541, 0.6255, 0.8282, 0.6334, 0.8289, 0.5908, 0.8276, 0.776, 0.8532, 0.785, 0.8525, 0.8057, 0.8264, 0.8185, 0.8289, 0.5908, 0.8282, 0.6334, 0.791, 0.6454, 0.7985, 0.5695, 0.791, 0.7622, 0.8276, 0.776, 0.8264, 0.8185, 0.7951, 0.8384, 0.8282, 0.6334, 0.8552, 0.6685, 0.8424, 0.7025, 0.791, 0.6454, 0.8448, 0.7075, 0.8561, 0.742, 0.8276, 0.776, 0.791, 0.7622, 0.8541, 0.6255, 0.8675, 0.6423, 0.8552, 0.6685, 0.8282, 0.6334, 0.8561, 0.742, 0.8673, 0.7688, 0.8532, 0.785, 0.8276, 0.776, 0.8675, 0.6423, 0.8905, 0.6419, 0.9004, 0.667, 0.8552, 0.6685, 0.9012, 0.7456, 0.8902, 0.7702, 0.8673, 0.7688, 0.8561, 0.742, 0.8552, 0.6685, 0.9004, 0.667, 0.9189, 0.6997, 0.8424, 0.7025, 0.9212, 0.7137, 0.9012, 0.7456, 0.8561, 0.742, 0.8448, 0.7075, 0.9004, 0.667, 0.9319, 0.6368, 0.9684, 0.6453, 0.9189, 0.6997, 0.9682, 0.7702, 0.9314, 0.7771, 0.9012, 0.7456, 0.9212, 0.7137, 0.8905, 0.6419, 0.9059, 0.6279, 0.9319, 0.6368, 0.9004, 0.667, 0.9314, 0.7771, 0.905, 0.7849, 0.8902, 0.7702, 0.9012, 0.7456, 0.9059, 0.6279, 0.9062, 0.6057, 0.9337, 0.593, 0.9319, 0.6368, 0.9312, 0.8209, 0.9044, 0.807, 0.905, 0.7849, 0.9314, 0.7771, 0.9319, 0.6368, 0.9337, 0.593, 0.9684, 0.5738, 0.9684, 0.6453, 0.965, 0.8417, 0.9312, 0.8209, 0.9314, 0.7771, 0.9682, 0.7702, 0.9337, 0.593, 0.9046, 0.5594, 0.9202, 0.5245, 0.9684, 0.5738, 0.9147, 0.8887, 0.9006, 0.8532, 0.9312, 0.8209, 0.965, 0.8417, 0.9062, 0.6057, 0.891, 0.5901, 0.9046, 0.5594, 0.9337, 0.593, 0.9006, 0.8532, 0.8884, 0.822, 0.9044, 0.807, 0.9312, 0.8209, 0.891, 0.5901, 0.9062, 0.6057, 0.9024, 0.6079, 0.8896, 0.5933, 0.9006, 0.8047, 0.9044, 0.807, 0.8884, 0.822, 0.8872, 0.8187, 0.9062, 0.6057, 0.9059, 0.6279, 0.8998, 0.6263, 0.9024, 0.6079, 0.8988, 0.7862, 0.905, 0.7849, 0.9044, 0.807, 0.9006, 0.8047, 0.9059, 0.6279, 0.8905, 0.6419, 0.8878, 0.6365, 0.8998, 0.6263, 0.8874, 0.7754, 0.8902, 0.7702, 0.905, 0.7849, 0.8988, 0.7862, 0.8905, 0.6419, 0.8675, 0.6423, 0.8709, 0.6352, 0.8878, 0.6365, 0.8704, 0.776, 0.8673, 0.7688, 0.8902, 0.7702, 0.8874, 0.7754, 0.8675, 0.6423, 0.8541, 0.6255, 0.8599, 0.6239, 0.8709, 0.6352, 0.8589, 0.7868, 0.8532, 0.785, 0.8673, 0.7688, 0.8704, 0.776, 0.8541, 0.6255, 0.8544, 0.6048, 0.8597, 0.6082, 0.8599, 0.6239, 0.8579, 0.8025, 0.8525, 0.8057, 0.8532, 0.785, 0.8589, 0.7868, 0.8544, 0.6048, 0.8706, 0.5896, 0.8717, 0.594, 0.8597, 0.6082, 0.8693, 0.8172, 0.8681, 0.8215, 0.8525, 0.8057, 0.8579, 0.8025, 0.8706, 0.5896, 0.891, 0.5901, 0.8896, 0.5933, 0.8717, 0.594, 0.8872, 0.8187, 0.8884, 0.822, 0.8681, 0.8215, 0.8693, 0.8172, 0.8794, 0.6165, 0.8717, 0.594, 0.8896, 0.5933, 0.8872, 0.8187, 0.8693, 0.8172, 0.878, 0.7951, 0.8597, 0.6082, 0.8717, 0.594, 0.8794, 0.6165, 0.878, 0.7951, 0.8693, 0.8172, 0.8579, 0.8025, 0.8794, 0.6165, 0.8599, 0.6239, 0.8597, 0.6082, 0.8579, 0.8025, 0.8589, 0.7868, 0.878, 0.7951, 0.8794, 0.6165, 0.8709, 0.6352, 0.8599, 0.6239, 0.8589, 0.7868, 0.8704, 0.776, 0.878, 0.7951, 0.8794, 0.6165, 0.8878, 0.6365, 0.8709, 0.6352, 0.8704, 0.776, 0.8874, 0.7754, 0.878, 0.7951, 0.8794, 0.6165, 0.8998, 0.6263, 0.8878, 0.6365, 0.8874, 0.7754, 0.8988, 0.7862, 0.878, 0.7951, 0.8794, 0.6165, 0.9024, 0.6079, 0.8998, 0.6263, 0.8988, 0.7862, 0.9006, 0.8047, 0.878, 0.7951, 0.8794, 0.6165, 0.8896, 0.5933, 0.9024, 0.6079, 0.9006, 0.8047, 0.8872, 0.8187, 0.878, 0.7951, 0.5403, 0.05381, 0.5364, 0.06207, 0.5189, 0.05968, 0.5189, 0.05029, 0.5189, 0.05968, 0.5015, 0.06204, 0.4976, 0.05377, 0.5189, 0.05029, 0.5519, 0.05834, 0.5428, 0.06409, 0.5364, 0.06207, 0.5403, 0.05381, 0.5015, 0.06204, 0.4951, 0.06405, 0.486, 0.05827, 0.4976, 0.05377, 0.5551, 0.0619, 0.5463, 0.07267, 0.5428, 0.06409, 0.5519, 0.05834, 0.4951, 0.06405, 0.4916, 0.07262, 0.4828, 0.06183, 0.486, 0.05827, 0.5638, 0.07659, 0.5483, 0.08489, 0.5463, 0.07267, 0.5551, 0.0619, 0.4916, 0.07262, 0.4895, 0.08486, 0.474, 0.07651, 0.4828, 0.06183, 0.5831, 0.1085, 0.5556, 0.1217, 0.5483, 0.08489, 0.5638, 0.07659, 0.4895, 0.08486, 0.4822, 0.1218, 0.4545, 0.1085, 0.474, 0.07651, 0.6055, 0.1651, 0.6474, 0.2005, 0.6215, 0.2278, 0.5531, 0.2096, 0.4165, 0.2295, 0.3897, 0.2019, 0.432, 0.1656, 0.4853, 0.2101, 0.6474, 0.2005, 0.6764, 0.2332, 0.6648, 0.2532, 0.6215, 0.2278, 0.3727, 0.2564, 0.3603, 0.2359, 0.3897, 0.2019, 0.4165, 0.2295, 0.6764, 0.2332, 0.7153, 0.2654, 0.6839, 0.28, 0.6648, 0.2532, 0.3537, 0.2846, 0.3205, 0.2703, 0.3603, 0.2359, 0.3727, 0.2564, 0.7153, 0.2654, 0.7073, 0.3101, 0.6875, 0.3115, 0.6839, 0.28, 0.3512, 0.3174, 0.3307, 0.3169, 0.3205, 0.2703, 0.3537, 0.2846, 0.7073, 0.3101, 0.6974, 0.3327, 0.6768, 0.3239, 0.6875, 0.3115, 0.3627, 0.3297, 0.342, 0.3397, 0.3307, 0.3169, 0.3512, 0.3174, 0.6974, 0.3327, 0.6628, 0.3725, 0.6391, 0.3573, 0.6768, 0.3239, 0.4028, 0.3621, 0.3793, 0.3787, 0.342, 0.3397, 0.3627, 0.3297, 0.6628, 0.3725, 0.6268, 0.3958, 0.6183, 0.3752, 0.6391, 0.3573, 0.4246, 0.3793, 0.4169, 0.4006, 0.3793, 0.3787, 0.4028, 0.3621, 0.6268, 0.3958, 0.6048, 0.3978, 0.6008, 0.3779, 0.6183, 0.3752, 0.4424, 0.3812, 0.4393, 0.4015, 0.4169, 0.4006, 0.4246, 0.3793, 0.6048, 0.3978, 0.5531, 0.3905, 0.5597, 0.357, 0.6008, 0.3779, 0.4829, 0.3585, 0.4909, 0.3919, 0.4393, 0.4015, 0.4424, 0.3812, 0.5531, 0.3905, 0.5219, 0.386, 0.5211, 0.3439, 0.5597, 0.357, 0.5211, 0.3439, 0.5219, 0.386, 0.4909, 0.3919, 0.4829, 0.3585, 0.5773, 0.3402, 0.5998, 0.3448, 0.6008, 0.3779, 0.5597, 0.357, 0.4424, 0.3812, 0.442, 0.3478, 0.4646, 0.3422, 0.4829, 0.3585, 0.5998, 0.3448, 0.6155, 0.342, 0.6183, 0.3752, 0.6008, 0.3779, 0.4246, 0.3793, 0.426, 0.3456, 0.442, 0.3478, 0.4424, 0.3812, 0.6345, 0.3323, 0.6391, 0.3573, 0.6183, 0.3752, 0.6155, 0.342, 0.4246, 0.3793, 0.4028, 0.3621, 0.4064, 0.3365, 0.426, 0.3456, 0.6624, 0.3128, 0.6768, 0.3239, 0.6391, 0.3573, 0.6345, 0.3323, 0.4028, 0.3621, 0.3627, 0.3297, 0.3771, 0.3177, 0.4064, 0.3365, 0.6684, 0.298, 0.6875, 0.3115, 0.6768, 0.3239, 0.6624, 0.3128, 0.3627, 0.3297, 0.3512, 0.3174, 0.3703, 0.3026, 0.3771, 0.3177, 0.6641, 0.2779, 0.6839, 0.28, 0.6875, 0.3115, 0.6684, 0.298, 0.3512, 0.3174, 0.3537, 0.2846, 0.3741, 0.2818, 0.3703, 0.3026, 0.6392, 0.253, 0.6648, 0.2532, 0.6839, 0.28, 0.6641, 0.2779, 0.3537, 0.2846, 0.3727, 0.2564, 0.3989, 0.2556, 0.3741, 0.2818, 0.614, 0.2427, 0.6215, 0.2278, 0.6648, 0.2532, 0.6392, 0.253, 0.3727, 0.2564, 0.4165, 0.2295, 0.4245, 0.2445, 0.3989, 0.2556, 0.5729, 0.2586, 0.5531, 0.2096, 0.6215, 0.2278, 0.614, 0.2427, 0.4165, 0.2295, 0.4853, 0.2101, 0.4664, 0.2597, 0.4245, 0.2445, 0.5729, 0.2586, 0.5639, 0.272, 0.5198, 0.2489, 0.5531, 0.2096, 0.5198, 0.2489, 0.4759, 0.2731, 0.4664, 0.2597, 0.4853, 0.2101, 0.5773, 0.3402, 0.5597, 0.357, 0.5211, 0.3439, 0.5585, 0.3166, 0.5211, 0.3439, 0.4829, 0.3585, 0.4646, 0.3422, 0.4826, 0.3178, 0.5585, 0.3166, 0.5211, 0.3439, 0.5203, 0.2948, 0.5569, 0.2912, 0.5203, 0.2948, 0.5211, 0.3439, 0.4826, 0.3178, 0.4834, 0.2922, 0.5198, 0.2489, 0.5639, 0.272, 0.5569, 0.2912, 0.5203, 0.2948, 0.4834, 0.2922, 0.4759, 0.2731, 0.5198, 0.2489, 0.5203, 0.2948, 0.5255, 0.06897, 0.5189, 0.0679, 0.5189, 0.05968, 0.5364, 0.06207, 0.5189, 0.05968, 0.5189, 0.0679, 0.5124, 0.06896, 0.5015, 0.06204, 0.5312, 0.07383, 0.5255, 0.06897, 0.5364, 0.06207, 0.5428, 0.06409, 0.5015, 0.06204, 0.5124, 0.06896, 0.5066, 0.07381, 0.4951, 0.06405, 0.531, 0.08743, 0.5312, 0.07383, 0.5428, 0.06409, 0.5463, 0.07267, 0.4951, 0.06405, 0.5066, 0.07381, 0.5068, 0.08742, 0.4916, 0.07262, 0.5556, 0.1217, 0.532, 0.1277, 0.5327, 0.09092, 0.5483, 0.08489, 0.5052, 0.09091, 0.5058, 0.1277, 0.4822, 0.1218, 0.4895, 0.08486, 0.531, 0.08743, 0.5463, 0.07267, 0.5483, 0.08489, 0.5327, 0.09092, 0.4895, 0.08486, 0.4916, 0.07262, 0.5068, 0.08742, 0.5052, 0.09091, 0.5381, 0.1584, 0.519, 0.1517, 0.5189, 0.1284, 0.532, 0.1277, 0.5189, 0.1284, 0.519, 0.1517, 0.4999, 0.1584, 0.5058, 0.1277, 0.5327, 0.09092, 0.532, 0.1277, 0.5189, 0.1284, 0.5189, 0.09395, 0.5189, 0.1284, 0.5058, 0.1277, 0.5052, 0.09091, 0.5189, 0.09395, 0.5189, 0.08518, 0.531, 0.08743, 0.5327, 0.09092, 0.5189, 0.09395, 0.5052, 0.09091, 0.5068, 0.08742, 0.5189, 0.08518, 0.5189, 0.09395, 0.5484, 0.1736, 0.538, 0.176, 0.5352, 0.1668, 0.5381, 0.1584, 0.5028, 0.1669, 0.5001, 0.176, 0.4897, 0.1737, 0.4999, 0.1584, 0.5443, 0.1934, 0.5372, 0.1876, 0.538, 0.176, 0.5484, 0.1736, 0.5001, 0.176, 0.5009, 0.1876, 0.494, 0.1934, 0.4897, 0.1737, 0.5198, 0.2008, 0.5288, 0.1918, 0.5372, 0.1876, 0.5443, 0.1934, 0.5009, 0.1876, 0.5092, 0.1916, 0.5198, 0.2008, 0.494, 0.1934, 0.5176, 0.1906, 0.5191, 0.1854, 0.5288, 0.1918, 0.5198, 0.2008, 0.5092, 0.1916, 0.5191, 0.1854, 0.5176, 0.1906, 0.5198, 0.2008, 0.519, 0.1517, 0.5381, 0.1584, 0.5352, 0.1668, 0.519, 0.159, 0.5028, 0.1669, 0.4999, 0.1584, 0.519, 0.1517, 0.519, 0.159, 0.519, 0.159, 0.5352, 0.1668, 0.5311, 0.1716, 0.519, 0.1656, 0.5069, 0.1717, 0.5028, 0.1669, 0.519, 0.159, 0.519, 0.1656, 0.5191, 0.1854, 0.5191, 0.1795, 0.5282, 0.1863, 0.5288, 0.1918, 0.5098, 0.1863, 0.5191, 0.1795, 0.5191, 0.1854, 0.5092, 0.1916, 0.5288, 0.1918, 0.5282, 0.1863, 0.5335, 0.1842, 0.5372, 0.1876, 0.5045, 0.1842, 0.5098, 0.1863, 0.5092, 0.1916, 0.5009, 0.1876, 0.5372, 0.1876, 0.5335, 0.1842, 0.5334, 0.1767, 0.538, 0.176, 0.5046, 0.1768, 0.5045, 0.1842, 0.5009, 0.1876, 0.5001, 0.176, 0.538, 0.176, 0.5334, 0.1767, 0.5311, 0.1716, 0.5352, 0.1668, 0.5069, 0.1717, 0.5046, 0.1768, 0.5001, 0.176, 0.5028, 0.1669, 0.5191, 0.1795, 0.5334, 0.1767, 0.5335, 0.1842, 0.5282, 0.1863, 0.5045, 0.1842, 0.5046, 0.1768, 0.5191, 0.1795, 0.5098, 0.1863, 0.5191, 0.1795, 0.519, 0.1656, 0.5311, 0.1716, 0.5334, 0.1767, 0.5069, 0.1717, 0.519, 0.1656, 0.5191, 0.1795, 0.5046, 0.1768, 0.5198, 0.2008, 0.5443, 0.1934, 0.5531, 0.2096, 0.5198, 0.2489, 0.4853, 0.2101, 0.494, 0.1934, 0.5198, 0.2008, 0.5198, 0.2489, 0.5443, 0.1934, 0.5484, 0.1736, 0.5616, 0.1678, 0.5531, 0.2096, 0.4764, 0.168, 0.4897, 0.1737, 0.494, 0.1934, 0.4853, 0.2101, 0.5484, 0.1736, 0.5381, 0.1584, 0.5595, 0.1493, 0.5616, 0.1678, 0.4784, 0.1494, 0.4999, 0.1584, 0.4897, 0.1737, 0.4764, 0.168, 0.5381, 0.1584, 0.532, 0.1277, 0.5556, 0.1217, 0.5595, 0.1493, 0.4822, 0.1218, 0.5058, 0.1277, 0.4999, 0.1584, 0.4784, 0.1494, 0.5831, 0.1085, 0.5961, 0.1334, 0.5595, 0.1493, 0.5556, 0.1217, 0.4784, 0.1494, 0.4414, 0.1336, 0.4545, 0.1085, 0.4822, 0.1218, 0.5961, 0.1334, 0.6012, 0.1479, 0.5616, 0.1678, 0.5595, 0.1493, 0.4764, 0.168, 0.4363, 0.1482, 0.4414, 0.1336, 0.4784, 0.1494, 0.6055, 0.1651, 0.5531, 0.2096, 0.5616, 0.1678, 0.6012, 0.1479, 0.4764, 0.168, 0.4853, 0.2101, 0.432, 0.1656, 0.4363, 0.1482, 0.531, 0.08743, 0.5189, 0.08518, 0.5189, 0.08387, 0.5289, 0.08496, 0.5189, 0.08387, 0.5189, 0.08518, 0.5068, 0.08742, 0.5089, 0.08495, 0.5312, 0.07383, 0.531, 0.08743, 0.5289, 0.08496, 0.529, 0.07543, 0.5089, 0.08495, 0.5068, 0.08742, 0.5066, 0.07381, 0.5088, 0.07542, 0.5255, 0.06897, 0.5312, 0.07383, 0.529, 0.07543, 0.5238, 0.07051, 0.5088, 0.07542, 0.5066, 0.07381, 0.5124, 0.06896, 0.5141, 0.0705, 0.5189, 0.0679, 0.5255, 0.06897, 0.5238, 0.07051, 0.5189, 0.06947, 0.5141, 0.0705, 0.5124, 0.06896, 0.5189, 0.0679, 0.5189, 0.06947, 0.5189, 0.06947, 0.5238, 0.07051, 0.5216, 0.07497, 0.5189, 0.07426, 0.5163, 0.07497, 0.5141, 0.0705, 0.5189, 0.06947, 0.5189, 0.07426, 0.5238, 0.07051, 0.529, 0.07543, 0.5242, 0.07669, 0.5216, 0.07497, 0.5136, 0.07668, 0.5088, 0.07542, 0.5141, 0.0705, 0.5163, 0.07497, 0.529, 0.07543, 0.5289, 0.08496, 0.5246, 0.07989, 0.5242, 0.07669, 0.5133, 0.07988, 0.5089, 0.08495, 0.5088, 0.07542, 0.5136, 0.07668, 0.5289, 0.08496, 0.5189, 0.08387, 0.5189, 0.07933, 0.5246, 0.07989, 0.5189, 0.07933, 0.5189, 0.08387, 0.5089, 0.08495, 0.5133, 0.07988, 0.5189, 0.07933, 0.5189, 0.07426, 0.5216, 0.07497, 0.5246, 0.07989, 0.5163, 0.07497, 0.5189, 0.07426, 0.5189, 0.07933, 0.5133, 0.07988, 0.5246, 0.07989, 0.5216, 0.07497, 0.5242, 0.07669, 0.5136, 0.07668, 0.5163, 0.07497, 0.5133, 0.07988, 0.5569, 0.2912, 0.5639, 0.272, 0.5718, 0.2773, 0.5684, 0.2929, 0.4681, 0.2786, 0.4759, 0.2731, 0.4834, 0.2922, 0.472, 0.2943, 0.5585, 0.3166, 0.5569, 0.2912, 0.5684, 0.2929, 0.5731, 0.3114, 0.472, 0.2943, 0.4834, 0.2922, 0.4826, 0.3178, 0.4678, 0.3131, 0.5773, 0.3402, 0.5585, 0.3166, 0.5731, 0.3114, 0.5849, 0.3277, 0.4678, 0.3131, 0.4826, 0.3178, 0.4646, 0.3422, 0.4565, 0.33, 0.5639, 0.272, 0.5729, 0.2586, 0.5807, 0.2666, 0.5718, 0.2773, 0.4587, 0.268, 0.4664, 0.2597, 0.4759, 0.2731, 0.4681, 0.2786, 0.5729, 0.2586, 0.614, 0.2427, 0.6117, 0.2557, 0.5807, 0.2666, 0.4271, 0.2577, 0.4245, 0.2445, 0.4664, 0.2597, 0.4587, 0.268, 0.614, 0.2427, 0.6392, 0.253, 0.6325, 0.2629, 0.6117, 0.2557, 0.4061, 0.2655, 0.3989, 0.2556, 0.4245, 0.2445, 0.4271, 0.2577, 0.6392, 0.253, 0.6641, 0.2779, 0.6537, 0.28, 0.6325, 0.2629, 0.3849, 0.2836, 0.3741, 0.2818, 0.3989, 0.2556, 0.4061, 0.2655, 0.6641, 0.2779, 0.6684, 0.298, 0.6561, 0.2976, 0.6537, 0.28, 0.383, 0.3019, 0.3703, 0.3026, 0.3741, 0.2818, 0.3849, 0.2836, 0.6684, 0.298, 0.6624, 0.3128, 0.6528, 0.3102, 0.6561, 0.2976, 0.3869, 0.3146, 0.3771, 0.3177, 0.3703, 0.3026, 0.383, 0.3019, 0.6624, 0.3128, 0.6345, 0.3323, 0.629, 0.3239, 0.6528, 0.3102, 0.4116, 0.3277, 0.4064, 0.3365, 0.3771, 0.3177, 0.3869, 0.3146, 0.6345, 0.3323, 0.6155, 0.342, 0.6144, 0.332, 0.629, 0.3239, 0.4267, 0.3354, 0.426, 0.3456, 0.4064, 0.3365, 0.4116, 0.3277, 0.6155, 0.342, 0.5998, 0.3448, 0.601, 0.3336, 0.6144, 0.332, 0.4403, 0.3365, 0.442, 0.3478, 0.426, 0.3456, 0.4267, 0.3354, 0.5998, 0.3448, 0.5773, 0.3402, 0.5849, 0.3277, 0.601, 0.3336, 0.4565, 0.33, 0.4646, 0.3422, 0.442, 0.3478, 0.4403, 0.3365, 0.601, 0.3336, 0.5849, 0.3277, 0.5906, 0.3215, 0.6018, 0.3285, 0.4504, 0.3239, 0.4565, 0.33, 0.4403, 0.3365, 0.4394, 0.3313, 0.6144, 0.332, 0.601, 0.3336, 0.6018, 0.3285, 0.6133, 0.3271, 0.4394, 0.3313, 0.4403, 0.3365, 0.4267, 0.3354, 0.4276, 0.3304, 0.629, 0.3239, 0.6144, 0.332, 0.6133, 0.3271, 0.6269, 0.3205, 0.4276, 0.3304, 0.4267, 0.3354, 0.4116, 0.3277, 0.4136, 0.3242, 0.6528, 0.3102, 0.629, 0.3239, 0.6269, 0.3205, 0.6462, 0.3064, 0.4136, 0.3242, 0.4116, 0.3277, 0.3869, 0.3146, 0.3934, 0.3105, 0.6561, 0.2976, 0.6528, 0.3102, 0.6462, 0.3064, 0.6495, 0.2962, 0.3934, 0.3105, 0.3869, 0.3146, 0.383, 0.3019, 0.3897, 0.3002, 0.6537, 0.28, 0.6561, 0.2976, 0.6495, 0.2962, 0.6478, 0.2835, 0.3897, 0.3002, 0.383, 0.3019, 0.3849, 0.2836, 0.391, 0.2871, 0.6325, 0.2629, 0.6537, 0.28, 0.6478, 0.2835, 0.6298, 0.2673, 0.391, 0.2871, 0.3849, 0.2836, 0.4061, 0.2655, 0.4089, 0.27, 0.6117, 0.2557, 0.6325, 0.2629, 0.6298, 0.2673, 0.6126, 0.2616, 0.4089, 0.27, 0.4061, 0.2655, 0.4271, 0.2577, 0.4263, 0.2637, 0.5807, 0.2666, 0.6117, 0.2557, 0.6126, 0.2616, 0.5852, 0.271, 0.4263, 0.2637, 0.4271, 0.2577, 0.4587, 0.268, 0.4544, 0.2726, 0.5718, 0.2773, 0.5807, 0.2666, 0.5852, 0.271, 0.5781, 0.2819, 0.4544, 0.2726, 0.4587, 0.268, 0.4681, 0.2786, 0.4618, 0.2834, 0.5849, 0.3277, 0.5731, 0.3114, 0.5795, 0.3093, 0.5906, 0.3215, 0.4612, 0.3112, 0.4678, 0.3131, 0.4565, 0.33, 0.4504, 0.3239, 0.5731, 0.3114, 0.5684, 0.2929, 0.5775, 0.2938, 0.5795, 0.3093, 0.4628, 0.2954, 0.472, 0.2943, 0.4678, 0.3131, 0.4612, 0.3112, 0.5684, 0.2929, 0.5718, 0.2773, 0.5781, 0.2819, 0.5775, 0.2938, 0.4618, 0.2834, 0.4681, 0.2786, 0.472, 0.2943, 0.4628, 0.2954, 0.5219, 0.386, 0.5531, 0.3905, 0.5532, 0.4331, 0.523, 0.4336, 0.4928, 0.4345, 0.4909, 0.3919, 0.5219, 0.386, 0.523, 0.4336, 0.5531, 0.3905, 0.6048, 0.3978, 0.6098, 0.4315, 0.5532, 0.4331, 0.4359, 0.4357, 0.4393, 0.4015, 0.4909, 0.3919, 0.4928, 0.4345, 0.6048, 0.3978, 0.6268, 0.3958, 0.6482, 0.4193, 0.6098, 0.4315, 0.3965, 0.4254, 0.4169, 0.4006, 0.4393, 0.4015, 0.4359, 0.4357, 0.6268, 0.3958, 0.6628, 0.3725, 0.6921, 0.3883, 0.6482, 0.4193, 0.3503, 0.3962, 0.3793, 0.3787, 0.4169, 0.4006, 0.3965, 0.4254, 0.6628, 0.3725, 0.6974, 0.3327, 0.7263, 0.3418, 0.6921, 0.3883, 0.3128, 0.3506, 0.342, 0.3397, 0.3793, 0.3787, 0.3503, 0.3962, 0.6974, 0.3327, 0.7073, 0.3101, 0.7359, 0.3121, 0.7263, 0.3418, 0.3011, 0.3206, 0.3307, 0.3169, 0.342, 0.3397, 0.3128, 0.3506, 0.7073, 0.3101, 0.7153, 0.2654, 0.7299, 0.2564, 0.7359, 0.3121, 0.3049, 0.2611, 0.3205, 0.2703, 0.3307, 0.3169, 0.3011, 0.3206, 0.7153, 0.2654, 0.6764, 0.2332, 0.6982, 0.2169, 0.7299, 0.2564, 0.3374, 0.2192, 0.3603, 0.2359, 0.3205, 0.2703, 0.3049, 0.2611, 0.6764, 0.2332, 0.6474, 0.2005, 0.6631, 0.1907, 0.6982, 0.2169, 0.3735, 0.1919, 0.3897, 0.2019, 0.3603, 0.2359, 0.3374, 0.2192, 0.6269, 0.01561, 0.6494, 0.02238, 0.6605, 0.07608, 0.6214, 0.04809, 0.3768, 0.0753, 0.3888, 0.02159, 0.4113, 0.01513, 0.4164, 0.04763, 0.5675, 0.000144, 0.6269, 0.01561, 0.6214, 0.04809, 0.5772, 0.0328, 0.4164, 0.04763, 0.4113, 0.01513, 0.4706, 0.000144, 0.4608, 0.03266, 0.5189, 0.02489, 0.5675, 0.000144, 0.5772, 0.0328, 0.5474, 0.04172, 0.4608, 0.03266, 0.4706, 0.000144, 0.5189, 0.02489, 0.4905, 0.04167, 0.5403, 0.05381, 0.5189, 0.05029, 0.5189, 0.02489, 0.5474, 0.04172, 0.5189, 0.02489, 0.5189, 0.05029, 0.4976, 0.05377, 0.4905, 0.04167, 0.5519, 0.05834, 0.5403, 0.05381, 0.5474, 0.04172, 0.5581, 0.05387, 0.4905, 0.04167, 0.4976, 0.05377, 0.486, 0.05827, 0.4798, 0.05378, 0.5551, 0.0619, 0.5519, 0.05834, 0.5581, 0.05387, 0.577, 0.058, 0.4798, 0.05378, 0.486, 0.05827, 0.4828, 0.06183, 0.4609, 0.05785, 0.5638, 0.07659, 0.5551, 0.0619, 0.577, 0.058, 0.6117, 0.07827, 0.4609, 0.05785, 0.4828, 0.06183, 0.474, 0.07651, 0.4259, 0.07799, 0.577, 0.058, 0.5772, 0.0328, 0.6214, 0.04809, 0.6117, 0.07827, 0.4164, 0.04763, 0.4608, 0.03266, 0.4609, 0.05785, 0.4259, 0.07799, 0.577, 0.058, 0.5581, 0.05387, 0.5474, 0.04172, 0.5772, 0.0328, 0.4905, 0.04167, 0.4798, 0.05378, 0.4609, 0.05785, 0.4608, 0.03266, 0.6267, 0.1114, 0.6117, 0.07827, 0.6214, 0.04809, 0.6605, 0.07608, 0.4164, 0.04763, 0.4259, 0.07799, 0.4106, 0.1112, 0.3768, 0.0753, 0.5831, 0.1085, 0.5638, 0.07659, 0.6117, 0.07827, 0.6267, 0.1114, 0.4259, 0.07799, 0.474, 0.07651, 0.4545, 0.1085, 0.4106, 0.1112, 0.5961, 0.1334, 0.6295, 0.1305, 0.6235, 0.1468, 0.6012, 0.1479, 0.4137, 0.1472, 0.4076, 0.1306, 0.4414, 0.1336, 0.4363, 0.1482, 0.5831, 0.1085, 0.6267, 0.1114, 0.6295, 0.1305, 0.5961, 0.1334, 0.4076, 0.1306, 0.4106, 0.1112, 0.4545, 0.1085, 0.4414, 0.1336, 0.6055, 0.1651, 0.6012, 0.1479, 0.6235, 0.1468, 0.6193, 0.1598, 0.4137, 0.1472, 0.4363, 0.1482, 0.432, 0.1656, 0.418, 0.1604, 0.6055, 0.1651, 0.6193, 0.1598, 0.6631, 0.1907, 0.6474, 0.2005, 0.3735, 0.1919, 0.418, 0.1604, 0.432, 0.1656, 0.3897, 0.2019, 0.9459, 0.07957, 0.8862, 0.1218, 0.8491, 0.09973, 0.8918, 0.03692, 0.1831, 0.09213, 0.1413, 0.1125, 0.07896, 0.06072, 0.1423, 0.02147, 0.8918, 0.03692, 0.8491, 0.09973, 0.7885, 0.08083, 0.8056, 0.01079, 0.2464, 0.07651, 0.1831, 0.09213, 0.1423, 0.02147, 0.2326, 0.003484, 0.8056, 0.01079, 0.7885, 0.08083, 0.687, 0.0772, 0.6724, 0.0222, 0.3499, 0.07596, 0.2464, 0.07651, 0.2326, 0.003484, 0.366, 0.02099, 0.6724, 0.0222, 0.687, 0.0772, 0.6605, 0.07608, 0.6494, 0.02238, 0.3768, 0.0753, 0.3499, 0.07596, 0.366, 0.02099, 0.3888, 0.02159, 0.6267, 0.1114, 0.6605, 0.07608, 0.687, 0.0772, 0.6295, 0.1305, 0.3499, 0.07596, 0.3768, 0.0753, 0.4106, 0.1112, 0.4076, 0.1306, 0.7299, 0.2564, 0.6982, 0.2169, 0.7602, 0.1932, 0.789, 0.2333, 0.2716, 0.1939, 0.3374, 0.2192, 0.3049, 0.2611, 0.2413, 0.237, 0.9945, 0.1677, 0.9091, 0.1833, 0.8862, 0.1218, 0.9459, 0.07957, 0.1413, 0.1125, 0.1079, 0.1791, 0.01183, 0.1554, 0.07896, 0.06072, 0.9117, 0.4024, 0.8629, 0.3386, 0.8941, 0.3019, 0.9629, 0.3448, 0.1238, 0.3155, 0.1606, 0.3568, 0.1064, 0.4327, 0.04397, 0.367, 0.9629, 0.3448, 0.8941, 0.3019, 0.9154, 0.2598, 0.9999, 0.2546, 0.09896, 0.267, 0.1238, 0.3155, 0.04397, 0.367, 0.000144, 0.2591, 0.9999, 0.2546, 0.9154, 0.2598, 0.9091, 0.1833, 0.9945, 0.1677, 0.1079, 0.1791, 0.09896, 0.267, 0.000144, 0.2591, 0.01183, 0.1554, 0.7495, 0.3347, 0.7359, 0.3121, 0.7663, 0.3008, 0.7892, 0.3137, 0.2674, 0.3101, 0.3011, 0.3206, 0.2882, 0.3465, 0.243, 0.3256, 0.7892, 0.3137, 0.7663, 0.3008, 0.8153, 0.2764, 0.8462, 0.2934, 0.2131, 0.2852, 0.2674, 0.3101, 0.243, 0.3256, 0.1785, 0.305, 0.8462, 0.2934, 0.8153, 0.2764, 0.845, 0.2564, 0.8735, 0.2659, 0.1797, 0.2633, 0.2131, 0.2852, 0.1785, 0.305, 0.1471, 0.2743, 0.8735, 0.2659, 0.845, 0.2564, 0.8591, 0.2282, 0.887, 0.2338, 0.1628, 0.2317, 0.1797, 0.2633, 0.1471, 0.2743, 0.1315, 0.2376, 0.8424, 0.1952, 0.875, 0.1847, 0.887, 0.2338, 0.8591, 0.2282, 0.1315, 0.2376, 0.1452, 0.1827, 0.1768, 0.1962, 0.1628, 0.2317, 0.9091, 0.1833, 0.9154, 0.2598, 0.887, 0.2338, 0.875, 0.1847, 0.1315, 0.2376, 0.09896, 0.267, 0.1079, 0.1791, 0.1452, 0.1827, 0.9154, 0.2598, 0.8941, 0.3019, 0.8735, 0.2659, 0.887, 0.2338, 0.1471, 0.2743, 0.1238, 0.3155, 0.09896, 0.267, 0.1315, 0.2376, 0.8941, 0.3019, 0.8629, 0.3386, 0.8462, 0.2934, 0.8735, 0.2659, 0.1785, 0.305, 0.1606, 0.3568, 0.1238, 0.3155, 0.1471, 0.2743, 0.8629, 0.3386, 0.7943, 0.3641, 0.7892, 0.3137, 0.8462, 0.2934, 0.243, 0.3256, 0.2398, 0.3826, 0.1606, 0.3568, 0.1785, 0.305, 0.7702, 0.3795, 0.7495, 0.3347, 0.7892, 0.3137, 0.7943, 0.3641, 0.243, 0.3256, 0.2882, 0.3465, 0.2681, 0.3987, 0.2398, 0.3826, 0.8455, 0.45, 0.7943, 0.3641, 0.8629, 0.3386, 0.9117, 0.4024, 0.1606, 0.3568, 0.2398, 0.3826, 0.1853, 0.4841, 0.1064, 0.4327, 0.8159, 0.4454, 0.7706, 0.4443, 0.7557, 0.4186, 0.7702, 0.3795, 0.287, 0.4429, 0.2714, 0.4733, 0.2193, 0.4772, 0.2681, 0.3987, 0.8159, 0.4454, 0.7702, 0.3795, 0.7943, 0.3641, 0.8455, 0.45, 0.2398, 0.3826, 0.2681, 0.3987, 0.2193, 0.4772, 0.1853, 0.4841, 0.8198, 0.4681, 0.8159, 0.4454, 0.8455, 0.45, 0.1853, 0.4841, 0.2193, 0.4772, 0.2159, 0.5036, 0.7359, 0.3121, 0.7299, 0.2564, 0.789, 0.2333, 0.7663, 0.3008, 0.2413, 0.237, 0.3049, 0.2611, 0.3011, 0.3206, 0.2674, 0.3101, 0.789, 0.2333, 0.8096, 0.2339, 0.8153, 0.2764, 0.7663, 0.3008, 0.2131, 0.2852, 0.2192, 0.2374, 0.2413, 0.237, 0.2674, 0.3101, 0.8096, 0.2339, 0.8293, 0.2196, 0.845, 0.2564, 0.8153, 0.2764, 0.1797, 0.2633, 0.1991, 0.2225, 0.2192, 0.2374, 0.2131, 0.2852, 0.8424, 0.1952, 0.8591, 0.2282, 0.845, 0.2564, 0.8293, 0.2196, 0.1797, 0.2633, 0.1628, 0.2317, 0.1768, 0.1962, 0.1991, 0.2225, 0.687, 0.0772, 0.7885, 0.08083, 0.7865, 0.1176, 0.7155, 0.1397, 0.2467, 0.1148, 0.2464, 0.07651, 0.3499, 0.07596, 0.3195, 0.1394, 0.7602, 0.1932, 0.7155, 0.1397, 0.7865, 0.1176, 0.7855, 0.1523, 0.2467, 0.1148, 0.3195, 0.1394, 0.2716, 0.1939, 0.246, 0.151, 0.6982, 0.2169, 0.6631, 0.1907, 0.7155, 0.1397, 0.7602, 0.1932, 0.3195, 0.1394, 0.3735, 0.1919, 0.3374, 0.2192, 0.2716, 0.1939, 0.6631, 0.1907, 0.6235, 0.1468, 0.6295, 0.1305, 0.7155, 0.1397, 0.4076, 0.1306, 0.4137, 0.1472, 0.3735, 0.1919, 0.3195, 0.1394, 0.6295, 0.1305, 0.687, 0.0772, 0.7155, 0.1397, 0.3195, 0.1394, 0.3499, 0.07596, 0.4076, 0.1306, 0.6631, 0.1907, 0.6193, 0.1598, 0.6235, 0.1468, 0.4137, 0.1472, 0.418, 0.1604, 0.3735, 0.1919, 0.8424, 0.1952, 0.8374, 0.1564, 0.8582, 0.1378, 0.875, 0.1847, 0.1717, 0.1323, 0.1966, 0.1552, 0.1768, 0.1962, 0.1452, 0.1827, 0.9091, 0.1833, 0.875, 0.1847, 0.8582, 0.1378, 0.8862, 0.1218, 0.1717, 0.1323, 0.1452, 0.1827, 0.1079, 0.1791, 0.1413, 0.1125, 0.7855, 0.1523, 0.7865, 0.1176, 0.8582, 0.1378, 0.8374, 0.1564, 0.1717, 0.1323, 0.2467, 0.1148, 0.246, 0.151, 0.1966, 0.1552, 0.7885, 0.08083, 0.8491, 0.09973, 0.8582, 0.1378, 0.7865, 0.1176, 0.1717, 0.1323, 0.1831, 0.09213, 0.2464, 0.07651, 0.2467, 0.1148, 0.8862, 0.1218, 0.8582, 0.1378, 0.8491, 0.09973, 0.1831, 0.09213, 0.1717, 0.1323, 0.1413, 0.1125, 0.5062, 0.9049, 0.4324, 0.8949, 0.4388, 0.8702, 0.4911, 0.8817, 0.3159, 0.8682, 0.3216, 0.8932, 0.2472, 0.9012, 0.263, 0.8783, 0.5062, 0.9049, 0.4911, 0.8817, 0.5728, 0.8605, 0.6048, 0.8799, 0.1815, 0.8547, 0.263, 0.8783, 0.2472, 0.9012, 0.1487, 0.8733, 0.6048, 0.8799, 0.5728, 0.8605, 0.5864, 0.794, 0.62, 0.7916, 0.1697, 0.7875, 0.1815, 0.8547, 0.1487, 0.8733, 0.1361, 0.7841, 0.62, 0.7916, 0.5864, 0.794, 0.549, 0.7464, 0.5638, 0.7392, 0.2087, 0.7409, 0.1697, 0.7875, 0.1361, 0.7841, 0.1941, 0.7332, 0.5638, 0.7392, 0.549, 0.7464, 0.5003, 0.7117, 0.5083, 0.6977, 0.2584, 0.7075, 0.2087, 0.7409, 0.1941, 0.7332, 0.2508, 0.6932, 0.5083, 0.6977, 0.5003, 0.7117, 0.4386, 0.6807, 0.4348, 0.6589, 0.321, 0.678, 0.2584, 0.7075, 0.2508, 0.6932, 0.3253, 0.6562, 0.5003, 0.7117, 0.5057, 0.7309, 0.453, 0.7, 0.4386, 0.6807, 0.3061, 0.697, 0.2525, 0.7266, 0.2584, 0.7075, 0.321, 0.678, 0.549, 0.7464, 0.5429, 0.7558, 0.5057, 0.7309, 0.5003, 0.7117, 0.2525, 0.7266, 0.2146, 0.7504, 0.2087, 0.7409, 0.2584, 0.7075, 0.5864, 0.794, 0.5681, 0.7874, 0.5429, 0.7558, 0.549, 0.7464, 0.2146, 0.7504, 0.1883, 0.7814, 0.1697, 0.7875, 0.2087, 0.7409, 0.5728, 0.8605, 0.5555, 0.8264, 0.5681, 0.7874, 0.5864, 0.794, 0.1883, 0.7814, 0.1998, 0.8209, 0.1815, 0.8547, 0.1697, 0.7875, 0.4911, 0.8817, 0.5012, 0.8444, 0.5555, 0.8264, 0.5728, 0.8605, 0.1998, 0.8209, 0.2538, 0.8405, 0.263, 0.8783, 0.1815, 0.8547, 0.4911, 0.8817, 0.4388, 0.8702, 0.4578, 0.84, 0.5012, 0.8444, 0.2976, 0.8374, 0.3159, 0.8682, 0.263, 0.8783, 0.2538, 0.8405, 0.7602, 0.1932, 0.7855, 0.1523, 0.796, 0.177, 0.7832, 0.1874, 0.2336, 0.1756, 0.246, 0.151, 0.2716, 0.1939, 0.247, 0.1871, 0.391, 0.6119, 0.4348, 0.6589, 0.4386, 0.6807, 0.3948, 0.6861, 0.321, 0.678, 0.3253, 0.6562, 0.3699, 0.6102, 0.3648, 0.6844, 0.789, 0.2333, 0.7602, 0.1932, 0.7832, 0.1874, 0.8096, 0.2339, 0.247, 0.1871, 0.2716, 0.1939, 0.2413, 0.237, 0.2192, 0.2374, 0.3917, 0.8621, 0.4016, 0.8415, 0.4388, 0.8702, 0.4324, 0.8949, 0.3159, 0.8682, 0.354, 0.8403, 0.3634, 0.8613, 0.3216, 0.8932, 0.4386, 0.6807, 0.453, 0.7, 0.435, 0.7183, 0.3948, 0.6861, 0.3237, 0.7157, 0.3061, 0.697, 0.321, 0.678, 0.3648, 0.6844, 0.4337, 0.7297, 0.3847, 0.7103, 0.3948, 0.6861, 0.435, 0.7183, 0.3648, 0.6844, 0.3744, 0.709, 0.3247, 0.7272, 0.3237, 0.7157, 0.411, 0.7477, 0.3847, 0.7103, 0.4337, 0.7297, 0.4278, 0.7428, 0.3247, 0.7272, 0.3744, 0.709, 0.347, 0.7458, 0.3303, 0.7405, 0.4181, 0.7849, 0.3847, 0.7954, 0.3847, 0.7103, 0.411, 0.7477, 0.3744, 0.709, 0.3723, 0.7945, 0.339, 0.7831, 0.347, 0.7458, 0.4016, 0.8415, 0.3847, 0.7954, 0.4181, 0.7849, 0.4313, 0.8175, 0.339, 0.7831, 0.3723, 0.7945, 0.354, 0.8403, 0.3248, 0.8155, 0.4388, 0.8702, 0.4016, 0.8415, 0.4313, 0.8175, 0.4578, 0.84, 0.3248, 0.8155, 0.354, 0.8403, 0.3159, 0.8682, 0.2976, 0.8374, 0.8096, 0.2339, 0.8163, 0.2031, 0.8251, 0.2098, 0.8293, 0.2196, 0.1998, 0.2148, 0.2098, 0.2062, 0.2192, 0.2374, 0.1991, 0.2225, 0.8096, 0.2339, 0.7832, 0.1874, 0.8022, 0.1846, 0.8163, 0.2031, 0.2265, 0.1831, 0.247, 0.1871, 0.2192, 0.2374, 0.2098, 0.2062, 0.7832, 0.1874, 0.796, 0.177, 0.8022, 0.1846, 0.2265, 0.1831, 0.2336, 0.1756, 0.247, 0.1871, 0.4578, 0.84, 0.4313, 0.8175, 0.4485, 0.8046, 0.4734, 0.8247, 0.3079, 0.802, 0.3248, 0.8155, 0.2976, 0.8374, 0.2824, 0.8215, 0.4313, 0.8175, 0.4181, 0.7849, 0.4359, 0.7796, 0.4485, 0.8046, 0.3212, 0.7772, 0.339, 0.7831, 0.3248, 0.8155, 0.3079, 0.802, 0.4181, 0.7849, 0.411, 0.7477, 0.4237, 0.7542, 0.4359, 0.7796, 0.3341, 0.752, 0.347, 0.7458, 0.339, 0.7831, 0.3212, 0.7772, 0.411, 0.7477, 0.4278, 0.7428, 0.4379, 0.7498, 0.4237, 0.7542, 0.3199, 0.7473, 0.3303, 0.7405, 0.347, 0.7458, 0.3341, 0.752, 0.4278, 0.7428, 0.4337, 0.7297, 0.4454, 0.732, 0.4379, 0.7498, 0.3129, 0.7292, 0.3247, 0.7272, 0.3303, 0.7405, 0.3199, 0.7473, 0.4337, 0.7297, 0.435, 0.7183, 0.441, 0.7244, 0.4454, 0.732, 0.3175, 0.7217, 0.3237, 0.7157, 0.3247, 0.7272, 0.3129, 0.7292, 0.435, 0.7183, 0.453, 0.7, 0.4553, 0.7137, 0.441, 0.7244, 0.3035, 0.7107, 0.3061, 0.697, 0.3237, 0.7157, 0.3175, 0.7217, 0.5012, 0.8444, 0.4578, 0.84, 0.4734, 0.8247, 0.5125, 0.8288, 0.2824, 0.8215, 0.2976, 0.8374, 0.2538, 0.8405, 0.243, 0.8246, 0.5555, 0.8264, 0.5012, 0.8444, 0.5125, 0.8288, 0.5509, 0.8118, 0.243, 0.8246, 0.2538, 0.8405, 0.1998, 0.8209, 0.2048, 0.8064, 0.5681, 0.7874, 0.5555, 0.8264, 0.5509, 0.8118, 0.5521, 0.7877, 0.2048, 0.8064, 0.1998, 0.8209, 0.1883, 0.7814, 0.2043, 0.7822, 0.5429, 0.7558, 0.5681, 0.7874, 0.5521, 0.7877, 0.5394, 0.7645, 0.2043, 0.7822, 0.1883, 0.7814, 0.2146, 0.7504, 0.2178, 0.7593, 0.5057, 0.7309, 0.5429, 0.7558, 0.5394, 0.7645, 0.5084, 0.7431, 0.2178, 0.7593, 0.2146, 0.7504, 0.2525, 0.7266, 0.2494, 0.7387, 0.453, 0.7, 0.5057, 0.7309, 0.5084, 0.7431, 0.4553, 0.7137, 0.2494, 0.7387, 0.2525, 0.7266, 0.3061, 0.697, 0.3035, 0.7107, 0.4379, 0.7498, 0.4454, 0.732, 0.4708, 0.7484, 0.4548, 0.7617, 0.287, 0.745, 0.3129, 0.7292, 0.3199, 0.7473, 0.3027, 0.7587, 0.4548, 0.7617, 0.4708, 0.7484, 0.4889, 0.7705, 0.4754, 0.7839, 0.2683, 0.7667, 0.287, 0.745, 0.3027, 0.7587, 0.2814, 0.7805, 0.4754, 0.7839, 0.4889, 0.7705, 0.5037, 0.7876, 0.4945, 0.8025, 0.253, 0.7834, 0.2683, 0.7667, 0.2814, 0.7805, 0.2618, 0.7986, 0.4945, 0.8025, 0.5037, 0.7876, 0.5186, 0.7916, 0.5168, 0.8073, 0.2379, 0.787, 0.253, 0.7834, 0.2618, 0.7986, 0.2392, 0.8029, 0.5125, 0.8288, 0.4734, 0.8247, 0.4945, 0.8025, 0.5168, 0.8073, 0.2618, 0.7986, 0.2824, 0.8215, 0.243, 0.8246, 0.2392, 0.8029, 0.4485, 0.8046, 0.4754, 0.7839, 0.4945, 0.8025, 0.4734, 0.8247, 0.2618, 0.7986, 0.2814, 0.7805, 0.3079, 0.802, 0.2824, 0.8215, 0.4485, 0.8046, 0.4359, 0.7796, 0.4548, 0.7617, 0.4754, 0.7839, 0.3027, 0.7587, 0.3212, 0.7772, 0.3079, 0.802, 0.2814, 0.7805, 0.4379, 0.7498, 0.4548, 0.7617, 0.4359, 0.7796, 0.4237, 0.7542, 0.3212, 0.7772, 0.3027, 0.7587, 0.3199, 0.7473, 0.3341, 0.752, 0.441, 0.7244, 0.4553, 0.7137, 0.4708, 0.7484, 0.4454, 0.732, 0.287, 0.745, 0.3035, 0.7107, 0.3175, 0.7217, 0.3129, 0.7292, 0.5084, 0.7431, 0.4889, 0.7705, 0.4708, 0.7484, 0.4553, 0.7137, 0.287, 0.745, 0.2683, 0.7667, 0.2494, 0.7387, 0.3035, 0.7107, 0.5394, 0.7645, 0.5037, 0.7876, 0.4889, 0.7705, 0.5084, 0.7431, 0.2683, 0.7667, 0.253, 0.7834, 0.2178, 0.7593, 0.2494, 0.7387, 0.5521, 0.7877, 0.5186, 0.7916, 0.5037, 0.7876, 0.5394, 0.7645, 0.253, 0.7834, 0.2379, 0.787, 0.2043, 0.7822, 0.2178, 0.7593, 0.5509, 0.8118, 0.5168, 0.8073, 0.5186, 0.7916, 0.5521, 0.7877, 0.2379, 0.787, 0.2392, 0.8029, 0.2048, 0.8064, 0.2043, 0.7822, 0.5125, 0.8288, 0.5168, 0.8073, 0.5509, 0.8118, 0.2048, 0.8064, 0.2392, 0.8029, 0.243, 0.8246, 0.5083, 0.6977, 0.4348, 0.6589, 0.4841, 0.6288, 0.5434, 0.6835, 0.2769, 0.6251, 0.3253, 0.6562, 0.2508, 0.6932, 0.2161, 0.6781, 0.5638, 0.7392, 0.5083, 0.6977, 0.5434, 0.6835, 0.5811, 0.7269, 0.2161, 0.6781, 0.2508, 0.6932, 0.1941, 0.7332, 0.1772, 0.7204, 0.62, 0.7916, 0.5638, 0.7392, 0.5811, 0.7269, 0.6167, 0.76, 0.1772, 0.7204, 0.1941, 0.7332, 0.1361, 0.7841, 0.1404, 0.7524, 0.7075, 0.7599, 0.62, 0.7916, 0.6167, 0.76, 0.6606, 0.7412, 0.1404, 0.7524, 0.1361, 0.7841, 0.04953, 0.7488, 0.09704, 0.7321, 0.7455, 0.6521, 0.7075, 0.7599, 0.6606, 0.7412, 0.6773, 0.6704, 0.09704, 0.7321, 0.04953, 0.7488, 0.01941, 0.6397, 0.08356, 0.662, 0.7408, 0.5724, 0.7455, 0.6521, 0.6773, 0.6704, 0.6714, 0.5927, 0.08356, 0.662, 0.01941, 0.6397, 0.03366, 0.5644, 0.09282, 0.5899, 0.6773, 0.6704, 0.5434, 0.6835, 0.4841, 0.6288, 0.6714, 0.5927, 0.2769, 0.6251, 0.2161, 0.6781, 0.08356, 0.662, 0.09282, 0.5899, 0.6773, 0.6704, 0.6606, 0.7412, 0.5811, 0.7269, 0.5434, 0.6835, 0.1772, 0.7204, 0.09704, 0.7321, 0.08356, 0.662, 0.2161, 0.6781, 0.6606, 0.7412, 0.6167, 0.76, 0.5811, 0.7269, 0.1772, 0.7204, 0.1404, 0.7524, 0.09704, 0.7321, 0.8424, 0.1952, 0.8293, 0.2196, 0.8346, 0.2069, 0.8347, 0.207, 0.03366, 0.5644, 0.05122, 0.5227, 0.145, 0.5626, 0.09282, 0.5899, 0.6204, 0.5657, 0.6714, 0.5927, 0.4841, 0.6288, 0.4981, 0.5523, 0.2769, 0.6251, 0.09282, 0.5899, 0.145, 0.5626, 0.2642, 0.5501, 0.391, 0.6119, 0.4981, 0.5523, 0.4841, 0.6288, 0.4348, 0.6589, 0.2769, 0.6251, 0.2642, 0.5501, 0.3699, 0.6102, 0.3253, 0.6562])
me_suzanne.use_remesh_fix_poles = True
me_suzanne.use_remesh_preserve_attributes = False
me_suzanne.update()
me_cube = bpy.data.meshes.new('Cube')
me_cube.from_pydata([(-1.0, -1.0, -1.0), (-1.0, -1.0, 1.0), (-1.0, 1.0, -1.0), (-1.0, 1.0, 1.0), (1.0, -1.0, -1.0), (1.0, -1.0, 1.0), (1.0, 1.0, -1.0), (1.0, 1.0, 1.0)], [], [(0, 1, 3, 2), (2, 3, 7, 6), (6, 7, 5, 4), (4, 5, 1, 0), (2, 6, 4, 0), (7, 3, 1, 5)])
_uv = me_cube.uv_layers.new(name='UVMap')
_uv.uv.foreach_set('vector', [0.375, 0.0, 0.625, 0.0, 0.625, 0.25, 0.375, 0.25, 0.375, 0.25, 0.625, 0.25, 0.625, 0.5, 0.375, 0.5, 0.375, 0.5, 0.625, 0.5, 0.625, 0.75, 0.375, 0.75, 0.375, 0.75, 0.625, 0.75, 0.625, 1.0, 0.375, 1.0, 0.125, 0.5, 0.375, 0.5, 0.375, 0.75, 0.125, 0.75, 0.625, 0.5, 0.875, 0.5, 0.875, 0.75, 0.625, 0.75])
me_cube.use_remesh_fix_poles = True
me_cube.use_remesh_preserve_attributes = False
me_cube.update()
me_cube_003 = bpy.data.meshes.new('Cube.003')
me_cube_003.from_pydata([(1.0, 1.0, 1.0), (1.0, 1.0, -1.0), (1.0, -1.0, 1.0), (1.0, -1.0, -1.0), (-1.0, 1.0, 1.0), (-1.0, 1.0, -1.0), (-1.0, -1.0, 1.0), (-1.0, -1.0, -1.0)], [], [(0, 4, 6, 2), (3, 2, 6, 7), (7, 6, 4, 5), (5, 1, 3, 7), (1, 0, 2, 3), (5, 4, 0, 1)])
_uv = me_cube_003.uv_layers.new(name='UVMap')
_uv.uv.foreach_set('vector', [0.625, 0.5, 0.875, 0.5, 0.875, 0.75, 0.625, 0.75, 0.375, 0.75, 0.625, 0.75, 0.625, 1.0, 0.375, 1.0, 0.375, 0.0, 0.625, 0.0, 0.625, 0.25, 0.375, 0.25, 0.125, 0.5, 0.375, 0.5, 0.375, 0.75, 0.125, 0.75, 0.375, 0.5, 0.625, 0.5, 0.625, 0.75, 0.375, 0.75, 0.375, 0.25, 0.625, 0.25, 0.625, 0.5, 0.375, 0.5])
me_cube_003.materials.append(mat_occlusion_001)
me_cube_003.use_remesh_preserve_volume = False
me_cube_003.use_remesh_preserve_attributes = False
me_cube_003.use_mirror_vertex_groups = False
me_cube_003.update()
me_cube_005 = bpy.data.meshes.new('Cube.005')
me_cube_005.from_pydata([(1.0, 1.0, 1.0), (1.0, 1.0, -1.0), (1.0, -1.0, 1.0), (1.0, -1.0, -1.0), (-1.0, 1.0, 1.0), (-1.0, 1.0, -1.0), (-1.0, -1.0, 1.0), (-1.0, -1.0, -1.0)], [], [(0, 4, 6, 2), (3, 2, 6, 7), (7, 6, 4, 5), (5, 1, 3, 7), (1, 0, 2, 3), (5, 4, 0, 1)])
_uv = me_cube_005.uv_layers.new(name='UVMap')
_uv.uv.foreach_set('vector', [0.625, 0.5, 0.875, 0.5, 0.875, 0.75, 0.625, 0.75, 0.375, 0.75, 0.625, 0.75, 0.625, 1.0, 0.375, 1.0, 0.375, 0.0, 0.625, 0.0, 0.625, 0.25, 0.375, 0.25, 0.125, 0.5, 0.375, 0.5, 0.375, 0.75, 0.125, 0.75, 0.375, 0.5, 0.625, 0.5, 0.625, 0.75, 0.375, 0.75, 0.375, 0.25, 0.625, 0.25, 0.625, 0.5, 0.375, 0.5])
me_cube_005.materials.append(mat_occlusion_001)
me_cube_005.use_remesh_preserve_volume = False
me_cube_005.use_remesh_preserve_attributes = False
me_cube_005.use_mirror_vertex_groups = False
me_cube_005.update()

# ---- objects
ob_light = bpy.data.objects.new('Light', light_light)
ob_camera = bpy.data.objects.new('Camera', cam_camera)
ob_cube_002 = bpy.data.objects.new('Cube.002', me_cube_002)
ob_cube_005 = bpy.data.objects.new('Cube.005', me_cube_004)
ob_cube_008 = bpy.data.objects.new('Cube.008', me_cube_001)
ob_suzanne = bpy.data.objects.new('Suzanne', me_suzanne)
ob_cube = bpy.data.objects.new('Cube', me_cube)
ob_cube_001 = bpy.data.objects.new('Cube.001', me_cube_003)
ob_cube_003 = bpy.data.objects.new('Cube.003', me_cube_005)

# ---- transforms, parenting, visibility, modifiers, constraints
ob_light.location = (4.076, 1.005, 5.904)
ob_light.rotation_euler = (0.6503, 0.05522, 1.866)
ob_light.lock_rotations_4d = False
ob_light.empty_display_type = 'ARROWS'
ob_light.color = (0.0, 0.0, 0.0, 0.0)
ob_light.lineart.crease_threshold = 0.0
ob_camera.location = (7.359, -6.926, 4.958)
ob_camera.rotation_euler = (1.109, 0.0, 0.8149)
ob_camera.lock_rotations_4d = False
ob_camera.empty_display_type = 'ARROWS'
ob_camera.color = (0.0, 0.0, 0.0, 0.0)
ob_camera.display_type = 'WIRE'
ob_camera.lineart.crease_threshold = 0.0
ob_cube_002.location = (0.7766, 2.681, 2.174)
ob_cube_002.rotation_euler = (-0.06495, -0.1263, 1.109)
ob_cube_002.scale = (6.27, 0.6872, 4.654)
ob_cube_002.lock_rotations_4d = False
ob_cube_002.empty_display_type = 'ARROWS'
ob_cube_002.lineart.crease_threshold = 0.0
ob_cube_005.location = (-1.464, 1.573e-07, -1.171)
ob_cube_005.scale = (24.41, 24.41, 0.5812)
ob_cube_008.location = (-0.2835, 0.5991, 4.646)
ob_cube_008.rotation_euler = (-0.2529, -0.2253, -1.834)
ob_cube_008.scale = (4.295, 0.6872, 4.654)
ob_cube_008.lock_rotations_4d = False
ob_cube_008.empty_display_type = 'ARROWS'
ob_cube_008.lineart.crease_threshold = 0.0
ob_suzanne.location = (-8.116, 6.607, 2.908)
ob_suzanne.rotation_euler = (0.0, -0.0, 2.169)
ob_suzanne.scale = (2.987, 2.987, 2.987)
ob_cube.location = (-1.887, 15.72, 1.691)
ob_cube.rotation_euler = (0.09681, -0.09768, 0.9409)
ob_cube.scale = (7.111, 2.739, 2.739)
ob_cube_001.location = (12.44, 10.91, 4.561)
ob_cube_001.rotation_euler = (-3.059, 0.08112, 4.457)
ob_cube_001.scale = (-7.336, -0.42, -10.0)
ob_cube_001.lock_rotations_4d = False
ob_cube_001.empty_display_type = 'ARROWS'
ob_cube_001.lineart.crease_threshold = 0.0
ob_cube_003.location = (-0.5154, 2.152, 11.68)
ob_cube_003.rotation_euler = (-0.08922, -0.4414, -1.468)
ob_cube_003.scale = (0.6296, 5.009, 5.273)
ob_cube_003.lock_rotations_4d = False
ob_cube_003.empty_display_type = 'ARROWS'
ob_cube_003.lineart.crease_threshold = 0.0

# ---- collection membership
col_collection.objects.link(ob_light)
col_collection.objects.link(ob_camera)
col_main.objects.link(ob_cube_002)
col_main.objects.link(ob_cube_005)
col_main.objects.link(ob_cube_008)
col_main.objects.link(ob_suzanne)
col_main.objects.link(ob_cube)
col_main.objects.link(ob_cube_001)
col_main.objects.link(ob_cube_003)

# ---- scene / render settings (as saved in the file)
scene.camera = ob_camera
scene.frame_start = 1; scene.frame_end = 250; scene.frame_set(1)
scene.render.engine = 'BLENDER_EEVEE_NEXT'
scene.cycles.use_denoising = False
scene.cycles.samples = 128
scene.cycles.sampling_pattern = 'TABULATED_SOBOL'
scene.cycles.use_adaptive_sampling = False
scene.cycles.use_light_tree = False
scene.view_settings.view_transform = 'Filmic'
bpy.context.view_layer.update()
